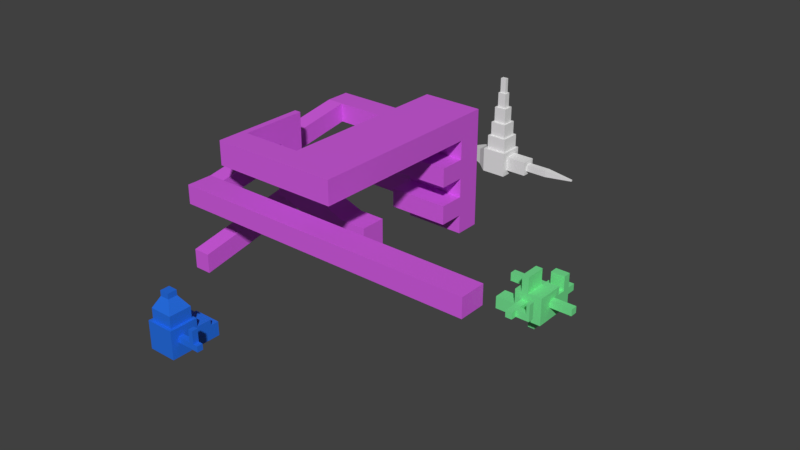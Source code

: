 # Source: M3A9-Exerc_cio-extrude2_concluido_.blend  (saved by Blender 4.4.30; exported with 4.5.12 LTS)
import bpy
from mathutils import Matrix  # noqa: F401  (used for matrix-valued properties, if any)

bpy.ops.wm.read_factory_settings(use_empty=True)
scene = bpy.context.scene
scene.name = 'Scene'

# ---- collections
col_collection_1 = bpy.data.collections.new('Collection 1'); scene.collection.children.link(col_collection_1)
col_collection_1.hide_render = True
col_collection_2 = bpy.data.collections.new('Collection 2'); scene.collection.children.link(col_collection_2)
col_collection_2.hide_render = True
col_collection_3 = bpy.data.collections.new('Collection 3'); scene.collection.children.link(col_collection_3)
col_collection_3.hide_render = True
col_collection_4 = bpy.data.collections.new('Collection 4'); scene.collection.children.link(col_collection_4)
col_collection_4.hide_render = True
col_collection_5 = bpy.data.collections.new('Collection 5'); scene.collection.children.link(col_collection_5)

# ---- materials (node trees are filled in below, after node groups)
mat_material = bpy.data.materials.new('Material')
mat_material.alpha_threshold = 0.0
mat_material.use_transparent_shadow = False
mat_material.roughness = 0.5
mat_material.line_color = (0.0, 0.0, 0.0, 1.0)
mat_material_006 = bpy.data.materials.new('Material.006')
mat_material_005 = bpy.data.materials.new('Material.005')
mat_material_001 = bpy.data.materials.new('Material.001')
mat_material_001.preview_render_type = 'CUBE'

# ---- material node trees
mat_material_006.use_nodes = True; mat_material_006.node_tree.nodes.clear()
_N = mat_material_006.node_tree.nodes; _L = mat_material_006.node_tree.links
n0 = _N.new('ShaderNodeBsdfPrincipled'); n0.name = 'Principled BSDF'; n0.location = (10, 300)
n0.inputs[0].default_value = (0.01363, 0.1592, 0.8001, 1.0)
n1 = _N.new('ShaderNodeOutputMaterial'); n1.name = 'Material Output'; n1.location = (300, 300)
_L.new(n0.outputs[0], n1.inputs[0])
n1.is_active_output = True
mat_material_005.use_nodes = True; mat_material_005.node_tree.nodes.clear()
_N = mat_material_005.node_tree.nodes; _L = mat_material_005.node_tree.links
n0 = _N.new('ShaderNodeBsdfPrincipled'); n0.name = 'Principled BSDF'; n0.location = (10, 300)
n0.inputs[0].default_value = (0.1783, 0.8003, 0.2907, 1.0)
n1 = _N.new('ShaderNodeOutputMaterial'); n1.name = 'Material Output'; n1.location = (300, 300)
_L.new(n0.outputs[0], n1.inputs[0])
n1.is_active_output = True
mat_material_001.use_nodes = True; mat_material_001.node_tree.nodes.clear()
_N = mat_material_001.node_tree.nodes; _L = mat_material_001.node_tree.links
n0 = _N.new('ShaderNodeBsdfPrincipled'); n0.name = 'Principled BSDF'; n0.location = (10, 300)
n0.inputs[0].default_value = (0.6878, 0.108, 0.8031, 1.0)
n0.inputs[4].default_value = 0.9899
n1 = _N.new('ShaderNodeOutputMaterial'); n1.name = 'Material Output'; n1.location = (300, 300)
_L.new(n0.outputs[0], n1.inputs[0])
n1.is_active_output = True

# ---- world
world_world = bpy.data.worlds.new('World'); scene.world = world_world
world_world.color = (0.05088, 0.05088, 0.05088)
world_world.use_sun_shadow = False
world_world.sun_shadow_jitter_overblur = 0.0
world_world.cycles.sampling_method = 'MANUAL'

# ---- meshes
me_cube_001 = bpy.data.meshes.new('Cube.001')
me_cube_001.from_pydata([(-1.0, -1.0, -1.0), (-1.0, -1.0, 1.0), (-1.0, 1.0, -1.0), (-1.0, 1.0, 1.0), (1.0, -1.0, -1.0), (1.0, -1.0, 1.0), (1.0, 1.0, -1.0), (1.0, 1.0, 1.0), (-1.0, -1.0, 0.44), (-1.0, 1.0, 0.44), (1.0, 1.0, 0.44), (1.0, -1.0, 0.44), (-1.0, 1.0, -0.007925), (1.0, 1.0, -0.007925), (1.0, -1.0, -0.007925), (-1.0, -1.0, -0.007925), (-1.0, -0.4744, -1.0), (-1.0, -0.4744, 1.0), (1.0, -0.4744, -1.0), (1.0, -0.4744, 1.0), (1.0, -0.4744, 0.44), (-1.0, -0.4744, 0.44), (-1.0, -0.4744, -0.007925), (1.0, -0.4744, -0.007925), (-1.0, -0.05311, 1.0), (1.0, -0.05311, -1.0), (-1.0, -0.05311, 0.44), (-1.0, -0.05311, -0.007925), (-1.0, -0.05311, -1.0), (1.0, -0.05311, 1.0), (1.0, -0.05311, 0.44), (1.0, -0.05311, -0.007925), (2.326, -0.05311, 0.44), (2.326, -0.4744, 0.44), (2.326, -0.05311, -0.007925), (2.326, -0.4744, -0.007925), (2.002, -0.4744, -0.007925), (2.002, -0.4744, 0.44), (2.002, -0.05311, -0.007925), (2.002, -0.05311, 0.44), (2.326, -0.05311, 1.313), (2.326, -0.4744, 1.313), (2.002, -0.05311, 1.313), (2.002, -0.4744, 1.313), (2.682, -0.05311, 0.44), (2.682, -0.4744, 0.44), (2.682, -0.05311, -0.007925), (2.682, -0.4744, -0.007925), (-1.0, 2.044, -0.007925), (-1.0, 2.044, -1.0), (1.0, 2.044, -1.0), (1.0, 2.044, -0.007925), (-1.0, 2.044, 0.44), (1.0, 2.044, 0.44), (-1.0, 2.593, -0.007925), (-1.0, 2.593, -1.0), (1.0, 2.593, -1.0), (1.0, 2.593, -0.007925), (-0.7881, -0.816, 1.0), (-0.7881, 0.7601, 1.0), (0.7881, -0.816, 1.0), (0.7881, 0.7601, 1.0), (-0.7881, -0.4018, 1.0), (0.7881, -0.4018, 1.0), (-0.7881, -0.0698, 1.0), (0.7881, -0.0698, 1.0), (-0.7881, -0.816, 1.826), (-0.7881, 0.7601, 1.826), (0.7881, -0.816, 1.826), (0.7881, 0.7601, 1.826), (-0.7881, -0.4018, 1.826), (0.7881, -0.4018, 1.826), (-0.7881, -0.0698, 1.826), (0.7881, -0.0698, 1.826), (-0.3311, -0.4193, 2.671), (-0.3311, 0.2429, 2.671), (0.3311, -0.4193, 2.671), (0.3311, 0.2429, 2.671), (-0.3311, -0.2453, 2.671), (0.3311, -0.2453, 2.671), (-0.3311, -0.1058, 2.671), (0.3311, -0.1058, 2.671), (-0.3311, -0.4193, 3.053), (-0.3311, 0.2429, 3.053), (0.3311, -0.4193, 3.053), (0.3311, 0.2429, 3.053), (-0.3311, -0.2453, 3.053), (0.3311, -0.2453, 3.053), (-0.3311, -0.1058, 3.053), (0.3311, -0.1058, 3.053)], [], [(26, 24, 3, 9), (9, 3, 7, 10), (20, 19, 5, 11), (11, 5, 1, 8), (16, 18, 4, 0), (1, 5, 60, 58), (14, 11, 8, 15), (23, 20, 11, 14), (6, 2, 49, 50), (27, 26, 9, 12), (28, 27, 12, 2), (13, 6, 50, 51), (18, 23, 14, 4), (4, 14, 15, 0), (25, 31, 23, 18), (0, 15, 22, 16), (15, 8, 21, 22), (37, 36, 35, 33), (24, 17, 62, 64), (28, 25, 18, 16), (30, 29, 19, 20), (8, 1, 17, 21), (10, 7, 29, 30), (2, 6, 25, 28), (3, 24, 64, 59), (13, 10, 30, 31), (6, 13, 31, 25), (16, 22, 27, 28), (22, 21, 26, 27), (21, 17, 24, 26), (34, 32, 44, 46), (36, 38, 34, 35), (38, 39, 32, 34), (39, 37, 43, 42), (30, 20, 37, 39), (31, 30, 39, 38), (23, 31, 38, 36), (20, 23, 36, 37), (42, 43, 41, 40), (33, 32, 40, 41), (37, 33, 41, 43), (32, 39, 42, 40), (46, 44, 45, 47), (35, 34, 46, 47), (33, 35, 47, 45), (32, 33, 45, 44), (48, 52, 53, 51), (51, 50, 56, 57), (12, 9, 52, 48), (9, 10, 53, 52), (2, 12, 48, 49), (10, 13, 51, 53), (55, 54, 57, 56), (49, 48, 54, 55), (50, 49, 55, 56), (48, 51, 57, 54), (63, 65, 73, 71), (64, 62, 70, 72), (59, 64, 72, 67), (19, 29, 65, 63), (17, 1, 58, 62), (29, 7, 61, 65), (7, 3, 59, 61), (5, 19, 63, 60), (67, 72, 80, 75), (68, 71, 79, 76), (70, 66, 74, 78), (58, 60, 68, 66), (61, 59, 67, 69), (65, 61, 69, 73), (62, 58, 66, 70), (60, 63, 71, 68), (78, 74, 82, 86), (81, 77, 85, 89), (77, 75, 83, 85), (72, 70, 78, 80), (71, 73, 81, 79), (66, 68, 76, 74), (69, 67, 75, 77), (73, 69, 77, 81), (87, 86, 82, 84), (89, 88, 86, 87), (85, 83, 88, 89), (76, 79, 87, 84), (75, 80, 88, 83), (80, 78, 86, 88), (79, 81, 89, 87), (74, 76, 84, 82)])
me_cube_001.use_remesh_preserve_volume = False
me_cube_001.use_remesh_preserve_attributes = False
me_cube_001.use_mirror_vertex_groups = False
me_cube_001.update()
me_cube = bpy.data.meshes.new('Cube')
me_cube.from_pydata([(1.0, 1.0, -1.0), (1.0, -1.0, -1.0), (-1.0, -1.0, -1.0), (-1.0, 1.0, -1.0), (1.0, 1.0, 1.0), (1.0, -1.0, 1.0), (-1.0, -1.0, 1.0), (-1.0, 1.0, 1.0), (1.0, -5.96e-08, -1.0), (-1.0, 2.98e-07, -1.0), (1.0, -5.364e-07, 1.0), (-1.0, 1.788e-07, 1.0), (1.0, 1.0, 0.3924), (1.0, -1.0, 0.3924), (-1.0, -1.0, 0.3924), (-1.0, 1.0, 0.3924), (-1.0, 2.15e-07, 0.3924), (1.0, -3.916e-07, 0.3924), (-1.0, 2.445e-07, -0.1017), (1.0, -2.738e-07, -0.1017), (1.0, 1.0, -0.1017), (1.0, -1.0, -0.1017), (-1.0, -1.0, -0.1017), (-1.0, 1.0, -0.1017), (-1.0, 0.5259, -1.0), (-1.0, 0.5259, 1.0), (1.0, 0.5259, -1.0), (1.0, 0.5259, 1.0), (1.0, 0.5259, 0.3924), (-1.0, 0.5259, 0.3924), (-1.0, 0.5259, -0.1017), (1.0, 0.5259, -0.1017), (2.619, 0.5259, 0.3924), (2.619, -3.916e-07, 0.3924), (2.619, -2.738e-07, -0.1017), (2.619, 0.5259, -0.1017), (-0.52, 1.0, -1.0), (-0.52, -1.0, -1.0), (-0.52, 1.0, 1.0), (-0.52, -1.0, 1.0), (-0.52, 7.146e-09, 1.0), (-0.52, 2.122e-07, -1.0), (-0.52, 1.0, 0.3924), (-0.52, -1.0, 0.3924), (-0.52, -1.0, -0.1017), (-0.52, 1.0, -0.1017), (-0.52, 0.5259, -1.0), (-0.52, 0.5259, 1.0), (-0.02665, -1.693e-07, 1.0), (-0.02665, 0.5259, 1.0), (-0.02665, 1.0, -1.0), (-0.02665, -1.0, -1.0), (-0.02665, 1.0, 1.0), (-0.02665, -1.0, 1.0), (-0.02665, 1.24e-07, -1.0), (-0.02665, 1.0, 0.3924), (-0.02665, -1.0, 0.3924), (-0.02665, -1.0, -0.1017), (1.0, 2.812, -0.1017), (-0.02665, 0.5259, -1.0), (-0.02665, -1.0, 2.165), (-0.52, -1.0, 2.165), (-0.52, 0.5259, 2.165), (-0.52, 7.146e-09, 2.165), (-0.02665, -1.693e-07, 2.165), (-0.02665, 0.5259, 2.165), (-0.02665, 1.24e-07, -2.101), (-0.52, 2.122e-07, -2.101), (-0.02665, 0.5259, -2.101), (-0.52, 0.5259, -2.101), (-2.387, 1.0, 0.3924), (-2.387, 1.0, 1.0), (-2.387, 0.5259, 1.0), (-2.387, -1.0, -1.0), (-2.387, 2.98e-07, -1.0), (-2.387, 2.445e-07, -0.1017), (-2.387, 0.5259, 0.3924), (-2.387, -1.0, -0.1017), (-0.02665, -2.692, 0.3924), (-0.52, -2.692, 0.3924), (-0.02665, -2.692, -0.1017), (-0.52, -2.692, -0.1017), (-0.52, -1.846, 0.3924), (-0.02665, -1.846, 0.3924), (-0.52, -1.846, -0.1017), (-0.02665, -1.846, -0.1017), (-0.52, -2.269, 0.3924), (-0.52, -2.269, -0.1017), (-0.02665, -2.269, 0.3924), (-0.02665, -2.269, -0.1017), (0.9769, -2.269, 0.3924), (0.9769, -1.846, 0.3924), (0.9769, -2.269, -0.1017), (0.9769, -1.846, -0.1017), (0.7222, -1.846, -0.1017), (0.7222, -2.269, -0.1017), (0.7222, -2.269, 0.3924), (0.7222, -1.846, 0.3924), (0.9769, -2.269, 1.159), (0.9769, -1.846, 1.159), (0.7222, -2.269, 1.159), (0.7222, -1.846, 1.159), (1.0, 2.163, -0.1017), (1.0, 2.163, 0.3924), (1.0, 2.163, -1.0), (-0.02665, 2.163, -1.0), (-0.52, 2.163, -1.0), (-0.02665, 2.163, 0.3924), (-0.52, 2.163, 0.3924), (-0.02665, 2.163, -0.1017), (-0.52, 2.163, -0.1017), (1.0, 2.812, 0.3924), (-0.02665, 2.812, 0.3924), (-0.02665, 2.812, -0.1017), (-0.52, 1.582, -0.1017), (-0.52, 1.582, 0.3924), (1.0, 1.582, 0.3924), (1.0, 1.582, -0.1017), (1.0, 1.582, -1.0), (-0.02665, 1.582, 0.3924), (-0.02665, 1.582, -1.0), (-0.52, 1.582, -1.0), (1.0, 2.163, 1.458), (-0.02665, 2.163, 1.458), (-0.02665, 1.582, 1.458), (1.0, 1.582, 1.458)], [], [(41, 37, 2, 9), (40, 11, 6, 39), (17, 10, 5, 13), (43, 39, 6, 14), (7, 15, 70, 71), (45, 36, 3, 23), (14, 6, 11, 16), (28, 27, 10, 17), (47, 25, 11, 40), (46, 41, 9, 24), (19, 31, 35, 34), (22, 14, 16, 18), (38, 42, 15, 7), (30, 29, 15, 23), (44, 43, 14, 22), (19, 17, 13, 21), (8, 19, 21, 1), (37, 44, 22, 2), (24, 30, 23, 3), (15, 29, 76, 70), (26, 31, 19, 8), (42, 45, 23, 15), (0, 20, 31, 26), (9, 18, 30, 24), (18, 16, 29, 30), (20, 12, 28, 31), (36, 46, 24, 3), (38, 7, 25, 47), (12, 4, 27, 28), (16, 11, 25, 29), (35, 32, 33, 34), (28, 17, 33, 32), (17, 19, 34, 33), (31, 28, 32, 35), (52, 38, 47, 49), (50, 59, 46, 36), (115, 119, 107, 108), (51, 57, 44, 37), (88, 86, 79, 78), (52, 55, 42, 38), (41, 46, 69, 67), (39, 53, 60, 61), (117, 118, 104, 102), (56, 53, 39, 43), (48, 49, 65, 64), (54, 51, 37, 41), (8, 1, 51, 54), (10, 48, 53, 5), (13, 5, 53, 56), (114, 115, 108, 110), (27, 49, 48, 10), (26, 8, 54, 59), (4, 12, 55, 52), (21, 13, 56, 57), (1, 21, 57, 51), (116, 117, 102, 103), (0, 26, 59, 50), (4, 52, 49, 27), (65, 62, 63, 64), (64, 63, 61, 60), (49, 47, 62, 65), (47, 40, 63, 62), (53, 48, 64, 60), (40, 39, 61, 63), (68, 66, 67, 69), (54, 41, 67, 66), (46, 59, 68, 69), (59, 54, 66, 68), (76, 72, 71, 70), (73, 77, 75, 74), (18, 9, 74, 75), (2, 22, 77, 73), (22, 18, 75, 77), (29, 25, 72, 76), (9, 2, 73, 74), (25, 7, 71, 72), (80, 78, 79, 81), (86, 87, 81, 79), (89, 88, 78, 80), (87, 89, 80, 81), (44, 57, 85, 84), (57, 56, 83, 85), (43, 44, 84, 82), (56, 43, 82, 83), (84, 85, 89, 87), (95, 94, 93, 92), (82, 84, 87, 86), (83, 82, 86, 88), (93, 91, 90, 92), (97, 96, 100, 101), (96, 95, 92, 90), (94, 97, 91, 93), (85, 83, 97, 94), (88, 89, 95, 96), (83, 88, 96, 97), (89, 85, 94, 95), (101, 100, 98, 99), (96, 90, 98, 100), (90, 91, 99, 98), (91, 97, 101, 99), (107, 109, 110, 108), (109, 105, 106, 110), (102, 104, 105, 109), (107, 103, 111, 112), (118, 120, 105, 104), (120, 121, 106, 105), (103, 107, 123, 122), (121, 114, 110, 106), (111, 58, 113, 112), (103, 102, 58, 111), (109, 107, 112, 113), (102, 109, 113, 58), (36, 45, 114, 121), (55, 12, 116, 119), (50, 36, 121, 120), (0, 50, 120, 118), (12, 20, 117, 116), (45, 42, 115, 114), (20, 0, 118, 117), (42, 55, 119, 115), (124, 125, 122, 123), (116, 103, 122, 125), (107, 119, 124, 123), (119, 116, 125, 124)])
me_cube.materials.append(mat_material)
me_cube.use_remesh_preserve_volume = False
me_cube.use_remesh_preserve_attributes = False
me_cube.use_mirror_vertex_groups = False
me_cube.update()
me_cube_004 = bpy.data.meshes.new('Cube.004')
me_cube_004.from_pydata([(-1.0, -1.0, -1.0), (-1.0, -1.0, 1.0), (-1.0, 1.0, -1.0), (-1.0, 1.0, 1.0), (1.0, -1.0, -1.0), (1.0, -1.0, 1.0), (1.0, 1.0, -1.0), (1.0, 1.0, 1.0), (-7.25, -1.0, 1.062), (-7.25, -1.0, 3.062), (-7.25, 1.0, 1.062), (-7.25, 1.0, 3.062), (-6.757, 1.0, 3.062), (-6.757, -1.0, 3.062), (-6.757, -1.0, 1.062), (-6.757, 1.0, 1.062), (-7.25, -1.0, 7.144), (-7.25, 1.0, 7.144), (-6.757, 1.0, 7.144), (-6.757, -1.0, 7.144), (-7.25, 1.0, 5.268), (-6.757, 1.0, 5.268), (-6.757, -1.0, 5.268), (-7.25, -1.0, 5.268), (-7.25, -6.265, 7.144), (-6.757, -6.265, 7.144), (-6.757, -6.265, 5.268), (-7.25, -6.265, 5.268), (-7.25, -4.233, 7.144), (-6.757, -4.233, 7.144), (-7.25, -4.233, 5.268), (-6.757, -4.233, 5.268), (2.801, -6.265, 7.144), (2.801, -6.265, 5.268), (2.801, -4.233, 7.144), (2.801, -4.233, 5.268), (-1.978, -6.265, 5.268), (-1.978, -6.265, 7.144), (-1.978, -4.233, 7.144), (-1.978, -4.233, 5.268), (2.801, 9.666, 7.144), (2.801, 9.666, 5.268), (-1.978, 9.666, 7.144), (-1.978, 9.666, 5.268), (2.801, 7.728, 5.268), (2.801, 7.728, 7.144), (-1.978, 7.728, 7.144), (-1.978, 7.728, 5.268), (2.801, 9.666, -2.262), (-1.978, 9.666, -2.262), (2.801, 7.728, -2.262), (-1.978, 7.728, -2.262), (2.801, 9.666, 3.762), (2.801, 9.666, 2.256), (2.801, 9.666, 0.7498), (2.801, 9.666, -0.7563), (-1.978, 9.666, -0.7563), (-1.978, 9.666, 0.7498), (-1.978, 9.666, 2.256), (-1.978, 9.666, 3.762), (-1.978, 7.728, 3.762), (-1.978, 7.728, 2.256), (-1.978, 7.728, 0.7498), (-1.978, 7.728, -0.7563), (2.801, 7.728, -0.7563), (2.801, 7.728, 0.7498), (2.801, 7.728, 2.256), (2.801, 7.728, 3.762), (-1.978, 5.63, 3.762), (-1.978, 5.63, 2.256), (-1.978, 5.63, 0.7498), (-1.978, 5.63, -0.7563), (2.801, 5.63, -0.7563), (2.801, 5.63, 0.7498), (2.801, 5.63, 2.256), (2.801, 5.63, 3.762), (-10.26, 9.666, 5.268), (-10.26, 7.728, 5.268), (-10.26, 9.666, 3.762), (-10.26, 9.666, -0.7563), (-10.26, 9.666, 0.7498), (-10.26, 7.728, 3.762), (-10.26, 7.728, 0.7498), (-10.26, 7.728, -0.7563), (-8.887, 9.666, 0.7498), (-8.887, 7.728, 0.7498), (-8.887, 9.666, -0.7563), (-8.887, 7.728, -0.7563), (-8.887, 7.728, 3.762), (-8.887, 9.666, 3.762), (-8.887, 9.666, 5.268), (-8.887, 7.728, 5.268), (-10.26, -6.941, 3.114), (-10.26, -6.941, 1.608), (-10.26, -6.941, -2.09), (-10.26, -6.941, -3.596), (-8.887, -6.941, -2.09), (-8.887, -6.941, -3.596), (-8.887, -6.941, 1.608), (-8.887, -6.941, 3.114), (-10.26, -4.845, 3.114), (-8.887, -4.845, 3.114), (-8.887, -4.845, 1.608), (-10.26, -4.845, 1.608), (14.04, -6.941, 1.608), (14.04, -6.941, 3.114), (14.04, -4.845, 3.114), (14.04, -4.845, 1.608)], [], [(21, 20, 17, 18), (2, 3, 7, 6), (6, 7, 5, 4), (4, 5, 1, 0), (2, 6, 4, 0), (7, 3, 1, 5), (8, 9, 11, 10), (15, 14, 8, 10), (12, 15, 10, 11), (14, 13, 9, 8), (0, 1, 13, 14), (3, 2, 15, 12), (2, 0, 14, 15), (1, 3, 12, 13), (19, 18, 17, 16), (22, 21, 18, 19), (20, 23, 16, 17), (29, 28, 24, 25), (9, 13, 22, 23), (11, 9, 23, 20), (13, 12, 21, 22), (12, 11, 20, 21), (27, 26, 25, 24), (28, 30, 27, 24), (30, 31, 26, 27), (37, 36, 33, 32), (22, 19, 29, 31), (23, 22, 31, 30), (16, 23, 30, 28), (19, 16, 28, 29), (35, 34, 32, 33), (38, 37, 32, 34), (36, 39, 35, 33), (45, 44, 41, 40), (31, 29, 38, 39), (26, 31, 39, 36), (29, 25, 37, 38), (25, 26, 36, 37), (43, 42, 40, 41), (47, 46, 42, 43), (46, 45, 40, 42), (56, 55, 48, 49), (35, 39, 47, 44), (38, 34, 45, 46), (39, 38, 46, 47), (34, 35, 44, 45), (50, 51, 49, 48), (64, 63, 51, 50), (55, 64, 50, 48), (63, 56, 49, 51), (89, 88, 81, 78), (60, 59, 58, 61), (61, 58, 57, 62), (85, 84, 80, 82), (41, 44, 67, 52), (52, 67, 66, 53), (53, 66, 65, 54), (54, 65, 64, 55), (44, 47, 60, 67), (61, 66, 74, 69), (66, 61, 62, 65), (63, 64, 72, 71), (43, 41, 52, 59), (59, 52, 53, 58), (58, 53, 54, 57), (57, 54, 55, 56), (75, 68, 69, 74), (73, 70, 71, 72), (65, 62, 70, 73), (66, 67, 75, 74), (67, 60, 68, 75), (64, 65, 73, 72), (62, 63, 71, 70), (60, 61, 69, 68), (77, 76, 78, 81), (82, 80, 79, 83), (84, 86, 79, 80), (86, 87, 83, 79), (90, 89, 78, 76), (101, 100, 92, 99), (85, 82, 94, 96), (91, 90, 76, 77), (63, 62, 85, 87), (56, 63, 87, 86), (57, 56, 86, 84), (62, 57, 84, 85), (47, 43, 90, 91), (60, 47, 91, 88), (43, 59, 89, 90), (59, 60, 88, 89), (98, 99, 92, 93), (97, 96, 94, 95), (82, 83, 95, 94), (83, 87, 97, 95), (87, 85, 96, 97), (99, 98, 104, 105), (100, 103, 93, 92), (103, 102, 98, 93), (81, 88, 102, 103), (77, 81, 103, 100), (88, 91, 101, 102), (91, 77, 100, 101), (107, 106, 105, 104), (98, 102, 107, 104), (101, 99, 105, 106), (102, 101, 106, 107)])
me_cube_004.use_remesh_preserve_volume = False
me_cube_004.use_remesh_preserve_attributes = False
me_cube_004.use_mirror_vertex_groups = False
me_cube_004.update()
me_cube_002 = bpy.data.meshes.new('Cube.002')
me_cube_002.from_pydata([(-1.0, -1.0, -1.0), (-1.0, -1.0, 1.0), (-1.0, 1.0, -1.0), (-1.0, 1.0, 1.0), (1.0, -1.0, -1.0), (1.0, -1.0, 1.0), (1.0, 1.0, -1.0), (1.0, 1.0, 1.0), (-0.8041, -0.8041, 1.0), (-0.8041, 0.8041, 1.0), (0.8041, -0.8041, 1.0), (0.8041, 0.8041, 1.0), (-0.8041, -0.8041, 2.089), (-0.8041, 0.8041, 2.089), (0.8041, -0.8041, 2.089), (0.8041, 0.8041, 2.089), (-0.6483, -0.6483, 2.089), (-0.6483, 0.6483, 2.089), (0.6483, -0.6483, 2.089), (0.6483, 0.6483, 2.089), (-0.6483, -0.6483, 3.259), (-0.6483, 0.6483, 3.259), (0.6483, -0.6483, 3.259), (0.6483, 0.6483, 3.259), (-0.4509, -0.4509, 3.259), (-0.4509, 0.4509, 3.259), (0.4509, -0.4509, 3.259), (0.4509, 0.4509, 3.259), (-0.4509, -0.4509, 4.453), (-0.4509, 0.4509, 4.453), (0.4509, -0.4509, 4.453), (0.4509, 0.4509, 4.453), (-0.306, -0.306, 4.453), (-0.306, 0.306, 4.453), (0.306, -0.306, 4.453), (0.306, 0.306, 4.453), (-0.306, -0.306, 5.639), (-0.306, 0.306, 5.639), (0.306, -0.306, 5.639), (0.306, 0.306, 5.639), (-0.1829, -0.1829, 5.639), (-0.1829, 0.1829, 5.639), (0.1829, -0.1829, 5.639), (0.1829, 0.1829, 5.639), (-0.1829, -0.1829, 6.793), (-0.1829, 0.1829, 6.793), (0.1829, -0.1829, 6.793), (0.1829, 0.1829, 6.793), (1.0, -0.5714, -0.5714), (1.0, -0.5714, 0.5714), (1.0, 0.5714, -0.5714), (1.0, 0.5714, 0.5714), (2.686, -0.5714, -0.5714), (2.686, -0.5714, 0.5714), (2.686, 0.5714, -0.5714), (2.686, 0.5714, 0.5714), (2.686, -0.2618, -0.2618), (2.686, -0.2618, 0.2618), (2.686, 0.2618, -0.2618), (2.686, 0.2618, 0.2618), (4.378, -0.2618, -0.2618), (4.378, -0.2618, 0.2618), (4.378, 0.2618, -0.2618), (4.378, 0.2618, 0.2618), (6.699, -0.05782, -0.05782), (6.699, -0.05782, 0.05782), (6.699, 0.05782, -0.05782), (6.699, 0.05782, 0.05782), (-1.625, -0.65, -0.65), (-1.625, -0.65, 0.65), (-1.625, 0.65, -0.65), (-1.625, 0.65, 0.65), (-2.957, -0.2883, -0.2883), (-2.957, -0.2883, 0.2883), (-2.957, 0.2883, -0.2883), (-2.957, 0.2883, 0.2883), (-4.641, -0.1337, -0.1337), (-4.641, -0.1337, 0.1337), (-4.641, 0.1337, -0.1337), (-4.641, 0.1337, 0.1337), (-4.641, -0.09002, -0.09002), (-4.641, -0.09002, 0.09002), (-4.641, 0.09002, -0.09002), (-4.641, 0.09002, 0.09002), (-5.585, -0.09002, -0.09002), (-5.585, -0.09002, 0.09002), (-5.585, 0.09002, -0.09002), (-5.585, 0.09002, 0.09002)], [], [(2, 0, 68, 70), (2, 3, 7, 6), (5, 4, 48, 49), (4, 5, 1, 0), (2, 6, 4, 0), (1, 5, 10, 8), (10, 11, 15, 14), (7, 3, 9, 11), (5, 7, 11, 10), (3, 1, 8, 9), (14, 15, 19, 18), (9, 8, 12, 13), (8, 10, 14, 12), (11, 9, 13, 15), (16, 18, 22, 20), (13, 12, 16, 17), (12, 14, 18, 16), (15, 13, 17, 19), (22, 23, 27, 26), (19, 17, 21, 23), (18, 19, 23, 22), (17, 16, 20, 21), (25, 24, 28, 29), (21, 20, 24, 25), (20, 22, 26, 24), (23, 21, 25, 27), (28, 30, 34, 32), (24, 26, 30, 28), (27, 25, 29, 31), (26, 27, 31, 30), (34, 35, 39, 38), (31, 29, 33, 35), (30, 31, 35, 34), (29, 28, 32, 33), (36, 38, 42, 40), (33, 32, 36, 37), (32, 34, 38, 36), (35, 33, 37, 39), (43, 41, 45, 47), (39, 37, 41, 43), (38, 39, 43, 42), (37, 36, 40, 41), (47, 45, 44, 46), (42, 43, 47, 46), (41, 40, 44, 45), (40, 42, 46, 44), (49, 48, 52, 53), (4, 6, 50, 48), (7, 5, 49, 51), (6, 7, 51, 50), (55, 53, 57, 59), (48, 50, 54, 52), (51, 49, 53, 55), (50, 51, 55, 54), (59, 57, 61, 63), (54, 55, 59, 58), (53, 52, 56, 57), (52, 54, 58, 56), (61, 60, 64, 65), (58, 59, 63, 62), (57, 56, 60, 61), (56, 58, 62, 60), (66, 67, 65, 64), (60, 62, 66, 64), (63, 61, 65, 67), (62, 63, 67, 66), (70, 68, 72, 74), (3, 2, 70, 71), (0, 1, 69, 68), (1, 3, 71, 69), (75, 74, 78, 79), (71, 70, 74, 75), (68, 69, 73, 72), (69, 71, 75, 73), (77, 79, 83, 81), (72, 73, 77, 76), (73, 75, 79, 77), (74, 72, 76, 78), (83, 82, 86, 87), (78, 76, 80, 82), (79, 78, 82, 83), (76, 77, 81, 80), (84, 85, 87, 86), (80, 81, 85, 84), (81, 83, 87, 85), (82, 80, 84, 86)])
me_cube_002.use_remesh_preserve_volume = False
me_cube_002.use_remesh_preserve_attributes = False
me_cube_002.use_mirror_vertex_groups = False
me_cube_002.update()
me_cube_003 = bpy.data.meshes.new('Cube.003')
me_cube_003.from_pydata([(-1.0, -1.0, -1.0), (-0.8052, -0.8052, 1.0), (-1.0, 1.0, -1.0), (-0.8052, 0.8052, 1.0), (1.0, -1.0, -1.0), (0.8052, -0.8052, 1.0), (1.0, 1.0, -1.0), (0.8052, 0.8052, 1.0), (-1.0, -1.0, 0.3875), (-1.0, 1.0, 0.3875), (1.0, 1.0, 0.3875), (1.0, -1.0, 0.3875), (-1.0, 1.0, 0.3875), (1.0, 1.0, 0.3875), (1.0, -1.0, 0.3875), (-1.0, -1.0, 0.3875), (-1.0, 2.042, 0.3875), (-1.0, 2.042, -1.0), (1.0, 2.042, -1.0), (1.0, 2.042, 0.3875), (-1.0, 1.0, -0.02076), (1.0, 1.0, -0.02076), (1.0, -1.0, -0.02076), (-1.0, -1.0, -0.02076), (-1.0, 2.042, -0.02076), (1.0, 2.042, -0.02076), (-1.0, 2.617, -0.02076), (-1.0, 2.617, -1.0), (1.0, 2.617, -1.0), (1.0, 2.617, -0.02076), (-1.0, -0.4555, -1.0), (-0.8052, -0.4555, 1.0), (1.0, -0.4555, -1.0), (0.8052, -0.4555, 1.0), (1.0, -0.4555, 0.3875), (-1.0, -0.4555, 0.3875), (-1.0, -0.4555, 0.3875), (1.0, -0.4555, 0.3875), (1.0, -0.4555, -0.02076), (-1.0, -0.4555, -0.02076), (-0.8052, -0.03682, 1.0), (1.0, -0.03682, -1.0), (-1.0, -0.03682, 0.3875), (-1.0, -0.03682, 0.3875), (-1.0, -0.03682, -0.02076), (-1.0, -0.03682, -1.0), (0.8052, -0.03682, 1.0), (1.0, -0.03682, 0.3875), (1.0, -0.03682, 0.3875), (1.0, -0.03682, -0.02076), (2.654, -0.03682, 0.3875), (2.654, -0.4555, 0.3875), (2.654, -0.03682, -0.02076), (2.654, -0.4555, -0.02076), (1.984, -0.4555, 0.3875), (1.984, -0.03682, 0.3875), (1.984, -0.4555, -0.02076), (1.984, -0.03682, -0.02076), (2.323, -0.4555, 0.3875), (2.323, -0.4555, -0.02076), (2.323, -0.03682, 0.3875), (2.323, -0.03682, -0.02076), (2.323, -0.03682, 1.307), (1.984, -0.03682, 1.307), (1.984, -0.4555, 1.307), (2.323, -0.4555, 1.307), (-1.0, -0.03682, 1.0), (-1.0, 1.0, 1.0), (1.0, 1.0, 1.0), (1.0, -0.4555, 1.0), (1.0, -1.0, 1.0), (-1.0, -1.0, 1.0), (-1.0, -0.4555, 1.0), (1.0, -0.03682, 1.0), (-0.8052, -0.4555, 1.854), (0.8052, -0.4555, 1.854), (-0.8052, -0.03682, 1.854), (0.8052, -0.03682, 1.854), (-0.8052, 0.8052, 1.854), (0.8052, 0.8052, 1.854), (0.8052, -0.8052, 1.854), (-0.8052, -0.8052, 1.854), (-0.3347, -0.2612, 2.674), (0.3347, -0.2612, 2.674), (-0.3347, -0.08722, 2.674), (0.3347, -0.08722, 2.674), (-0.3347, 0.2628, 2.674), (0.3347, 0.2628, 2.674), (0.3347, -0.4066, 2.674), (-0.3347, -0.4066, 2.674), (-0.3347, -0.2612, 3.057), (0.3347, -0.2612, 3.057), (-0.3347, -0.08722, 3.057), (0.3347, -0.08722, 3.057), (-0.3347, 0.2628, 3.057), (0.3347, 0.2628, 3.057), (0.3347, -0.4066, 3.057), (-0.3347, -0.4066, 3.057)], [], [(42, 66, 67, 9), (9, 67, 68, 10), (34, 69, 70, 11), (11, 70, 71, 8), (30, 32, 4, 0), (40, 31, 74, 76), (14, 11, 8, 15), (37, 34, 11, 14), (12, 9, 10, 13), (43, 42, 9, 12), (44, 43, 12, 20), (20, 12, 16, 24), (38, 37, 14, 22), (22, 14, 15, 23), (24, 16, 19, 25), (12, 13, 19, 16), (21, 6, 18, 25), (6, 2, 17, 18), (13, 21, 25, 19), (18, 17, 27, 28), (4, 22, 23, 0), (32, 38, 22, 4), (2, 20, 24, 17), (45, 44, 20, 2), (27, 26, 29, 28), (24, 25, 29, 26), (25, 18, 28, 29), (17, 24, 26, 27), (0, 23, 39, 30), (41, 49, 38, 32), (60, 58, 51, 50), (23, 15, 36, 39), (15, 8, 35, 36), (48, 47, 34, 37), (7, 3, 78, 79), (45, 41, 32, 30), (47, 73, 69, 34), (8, 71, 72, 35), (10, 68, 73, 47), (2, 6, 41, 45), (1, 5, 80, 81), (13, 10, 47, 48), (21, 13, 48, 49), (6, 21, 49, 41), (30, 39, 44, 45), (39, 36, 43, 44), (36, 35, 42, 43), (35, 72, 66, 42), (52, 50, 51, 53), (58, 59, 53, 51), (61, 60, 50, 52), (59, 61, 52, 53), (38, 49, 57, 56), (49, 48, 55, 57), (37, 38, 56, 54), (48, 37, 54, 55), (56, 57, 61, 59), (57, 55, 60, 61), (54, 56, 59, 58), (55, 54, 64, 63), (63, 64, 65, 62), (60, 55, 63, 62), (54, 58, 65, 64), (58, 60, 62, 65), (40, 3, 67, 66), (3, 7, 68, 67), (33, 5, 70, 69), (5, 1, 71, 70), (1, 31, 72, 71), (46, 33, 69, 73), (31, 40, 66, 72), (7, 46, 73, 68), (81, 80, 88, 89), (75, 77, 85, 83), (77, 79, 87, 85), (31, 1, 81, 74), (5, 33, 75, 80), (3, 40, 76, 78), (46, 7, 79, 77), (33, 46, 77, 75), (88, 83, 91, 96), (82, 89, 97, 90), (84, 82, 90, 92), (79, 78, 86, 87), (76, 74, 82, 84), (74, 81, 89, 82), (80, 75, 83, 88), (78, 76, 84, 86), (91, 90, 97, 96), (93, 92, 90, 91), (95, 94, 92, 93), (86, 84, 92, 94), (85, 87, 95, 93), (83, 85, 93, 91), (89, 88, 96, 97), (87, 86, 94, 95)])
_uv = me_cube_003.uv_layers.new(name='UVMap')
_uv.uv.foreach_set('vector', [0.5, 0.1875, 0.625, 0.1875, 0.625, 0.25, 0.5, 0.25, 0.5, 0.25, 0.625, 0.25, 0.625, 0.5, 0.5, 0.5, 0.5, 0.625, 0.625, 0.625, 0.625, 0.75, 0.5, 0.75, 0.5, 0.75, 0.625, 0.75, 0.625, 1.0, 0.5, 1.0, 0.125, 0.625, 0.375, 0.625, 0.375, 0.75, 0.125, 0.75, 0.8506, 0.5625, 0.8506, 0.625, 0.8506, 0.625, 0.8506, 0.5625, 0.4375, 0.75, 0.5, 0.75, 0.5, 1.0, 0.4375, 1.0, 0.4375, 0.625, 0.5, 0.625, 0.5, 0.75, 0.4375, 0.75, 0.4375, 0.25, 0.5, 0.25, 0.5, 0.5, 0.4375, 0.5, 0.4375, 0.1875, 0.5, 0.1875, 0.5, 0.25, 0.4375, 0.25, 0.4062, 0.1875, 0.4375, 0.1875, 0.4375, 0.25, 0.4062, 0.25, 0.4062, 0.25, 0.4375, 0.25, 0.4375, 0.25, 0.4062, 0.25, 0.4062, 0.625, 0.4375, 0.625, 0.4375, 0.75, 0.4062, 0.75, 0.4062, 0.75, 0.4375, 0.75, 0.4375, 1.0, 0.4062, 1.0, 0.4062, 0.25, 0.4375, 0.25, 0.4375, 0.5, 0.4062, 0.5, 0.4375, 0.25, 0.4375, 0.5, 0.4375, 0.5, 0.4375, 0.25, 0.4062, 0.5, 0.375, 0.5, 0.375, 0.5, 0.4062, 0.5, 0.375, 0.5, 0.125, 0.5, 0.125, 0.5, 0.375, 0.5, 0.4375, 0.5, 0.4062, 0.5, 0.4062, 0.5, 0.4375, 0.5, 0.375, 0.5, 0.125, 0.5, 0.125, 0.5, 0.375, 0.5, 0.375, 0.75, 0.4062, 0.75, 0.4062, 1.0, 0.375, 1.0, 0.375, 0.625, 0.4062, 0.625, 0.4062, 0.75, 0.375, 0.75, 0.375, 0.25, 0.4062, 0.25, 0.4062, 0.25, 0.375, 0.25, 0.375, 0.1875, 0.4062, 0.1875, 0.4062, 0.25, 0.375, 0.25, 0.375, 0.25, 0.4062, 0.25, 0.4062, 0.5, 0.375, 0.5, 0.4062, 0.25, 0.4062, 0.5, 0.4062, 0.5, 0.4062, 0.25, 0.4062, 0.5, 0.375, 0.5, 0.375, 0.5, 0.4062, 0.5, 0.375, 0.25, 0.4062, 0.25, 0.4062, 0.25, 0.375, 0.25, 0.375, 0.0, 0.4062, 0.0, 0.4062, 0.125, 0.375, 0.125, 0.375, 0.5625, 0.4062, 0.5625, 0.4062, 0.625, 0.375, 0.625, 0.4375, 0.5625, 0.4375, 0.625, 0.4375, 0.625, 0.4375, 0.5625, 0.4062, 0.0, 0.4375, 0.0, 0.4375, 0.125, 0.4062, 0.125, 0.4375, 0.0, 0.5, 0.0, 0.5, 0.125, 0.4375, 0.125, 0.4375, 0.5625, 0.5, 0.5625, 0.5, 0.625, 0.4375, 0.625, 0.6494, 0.5117, 0.8506, 0.5117, 0.8506, 0.5117, 0.6494, 0.5117, 0.125, 0.5625, 0.375, 0.5625, 0.375, 0.625, 0.125, 0.625, 0.5, 0.5625, 0.625, 0.5625, 0.625, 0.625, 0.5, 0.625, 0.5, 0.0, 0.625, 0.0, 0.625, 0.125, 0.5, 0.125, 0.5, 0.5, 0.625, 0.5, 0.625, 0.5625, 0.5, 0.5625, 0.125, 0.5, 0.375, 0.5, 0.375, 0.5625, 0.125, 0.5625, 0.8506, 0.7053, 0.6494, 0.7053, 0.6494, 0.7053, 0.8506, 0.7053, 0.4375, 0.5, 0.5, 0.5, 0.5, 0.5625, 0.4375, 0.5625, 0.4062, 0.5, 0.4375, 0.5, 0.4375, 0.5625, 0.4062, 0.5625, 0.375, 0.5, 0.4062, 0.5, 0.4062, 0.5625, 0.375, 0.5625, 0.375, 0.125, 0.4062, 0.125, 0.4062, 0.1875, 0.375, 0.1875, 0.4062, 0.125, 0.4375, 0.125, 0.4375, 0.1875, 0.4062, 0.1875, 0.4375, 0.125, 0.5, 0.125, 0.5, 0.1875, 0.4375, 0.1875, 0.5, 0.125, 0.625, 0.125, 0.625, 0.1875, 0.5, 0.1875, 0.4062, 0.5625, 0.4375, 0.5625, 0.4375, 0.625, 0.4062, 0.625, 0.4375, 0.625, 0.4062, 0.625, 0.4062, 0.625, 0.4375, 0.625, 0.4062, 0.5625, 0.4375, 0.5625, 0.4375, 0.5625, 0.4062, 0.5625, 0.4062, 0.625, 0.4062, 0.5625, 0.4062, 0.5625, 0.4062, 0.625, 0.4062, 0.625, 0.4062, 0.5625, 0.4062, 0.5625, 0.4062, 0.625, 0.4062, 0.5625, 0.4375, 0.5625, 0.4375, 0.5625, 0.4062, 0.5625, 0.4375, 0.625, 0.4062, 0.625, 0.4062, 0.625, 0.4375, 0.625, 0.4375, 0.5625, 0.4375, 0.625, 0.4375, 0.625, 0.4375, 0.5625, 0.4062, 0.625, 0.4062, 0.5625, 0.4062, 0.5625, 0.4062, 0.625, 0.4062, 0.5625, 0.4375, 0.5625, 0.4375, 0.5625, 0.4062, 0.5625, 0.4375, 0.625, 0.4062, 0.625, 0.4062, 0.625, 0.4375, 0.625, 0.4375, 0.5625, 0.4375, 0.625, 0.4375, 0.625, 0.4375, 0.5625, 0.4375, 0.5625, 0.4375, 0.625, 0.4375, 0.625, 0.4375, 0.5625, 0.4375, 0.5625, 0.4375, 0.5625, 0.4375, 0.5625, 0.4375, 0.5625, 0.4375, 0.625, 0.4375, 0.625, 0.4375, 0.625, 0.4375, 0.625, 0.4375, 0.625, 0.4375, 0.5625, 0.4375, 0.5625, 0.4375, 0.625, 0.8506, 0.5625, 0.8506, 0.5117, 0.875, 0.5, 0.875, 0.5625, 0.8506, 0.5117, 0.6494, 0.5117, 0.625, 0.5, 0.875, 0.5, 0.6494, 0.625, 0.6494, 0.7053, 0.625, 0.75, 0.625, 0.625, 0.6494, 0.7053, 0.8506, 0.7053, 0.875, 0.75, 0.625, 0.75, 0.8506, 0.7053, 0.8506, 0.625, 0.875, 0.625, 0.875, 0.75, 0.6494, 0.5625, 0.6494, 0.625, 0.625, 0.625, 0.625, 0.5625, 0.8506, 0.625, 0.8506, 0.5625, 0.875, 0.5625, 0.875, 0.625, 0.6494, 0.5117, 0.6494, 0.5625, 0.625, 0.5625, 0.625, 0.5, 0.8506, 0.7053, 0.6494, 0.7053, 0.6494, 0.7053, 0.8506, 0.7053, 0.6494, 0.625, 0.6494, 0.5625, 0.6494, 0.5625, 0.6494, 0.625, 0.6494, 0.5625, 0.6494, 0.5117, 0.6494, 0.5117, 0.6494, 0.5625, 0.8506, 0.625, 0.8506, 0.7053, 0.8506, 0.7053, 0.8506, 0.625, 0.6494, 0.7053, 0.6494, 0.625, 0.6494, 0.625, 0.6494, 0.7053, 0.8506, 0.5117, 0.8506, 0.5625, 0.8506, 0.5625, 0.8506, 0.5117, 0.6494, 0.5625, 0.6494, 0.5117, 0.6494, 0.5117, 0.6494, 0.5625, 0.6494, 0.625, 0.6494, 0.5625, 0.6494, 0.5625, 0.6494, 0.625, 0.6494, 0.7053, 0.6494, 0.625, 0.6494, 0.625, 0.6494, 0.7053, 0.8506, 0.625, 0.8506, 0.7053, 0.8506, 0.7053, 0.8506, 0.625, 0.8506, 0.5625, 0.8506, 0.625, 0.8506, 0.625, 0.8506, 0.5625, 0.6494, 0.5117, 0.8506, 0.5117, 0.8506, 0.5117, 0.6494, 0.5117, 0.8506, 0.5625, 0.8506, 0.625, 0.8506, 0.625, 0.8506, 0.5625, 0.8506, 0.625, 0.8506, 0.7053, 0.8506, 0.7053, 0.8506, 0.625, 0.6494, 0.7053, 0.6494, 0.625, 0.6494, 0.625, 0.6494, 0.7053, 0.8506, 0.5117, 0.8506, 0.5625, 0.8506, 0.5625, 0.8506, 0.5117, 0.6494, 0.625, 0.8506, 0.625, 0.8506, 0.7053, 0.6494, 0.7053, 0.6494, 0.5625, 0.8506, 0.5625, 0.8506, 0.625, 0.6494, 0.625, 0.6494, 0.5117, 0.8506, 0.5117, 0.8506, 0.5625, 0.6494, 0.5625, 0.8506, 0.5117, 0.8506, 0.5625, 0.8506, 0.5625, 0.8506, 0.5117, 0.6494, 0.5625, 0.6494, 0.5117, 0.6494, 0.5117, 0.6494, 0.5625, 0.6494, 0.625, 0.6494, 0.5625, 0.6494, 0.5625, 0.6494, 0.625, 0.8506, 0.7053, 0.6494, 0.7053, 0.6494, 0.7053, 0.8506, 0.7053, 0.6494, 0.5117, 0.8506, 0.5117, 0.8506, 0.5117, 0.6494, 0.5117])
me_cube_003.materials.append(mat_material_006)
me_cube_003.update()
me_cube_005 = bpy.data.meshes.new('Cube.005')
me_cube_005.from_pydata([(-0.9892, -0.9892, -0.9892), (-0.9892, -0.9892, 0.9892), (-0.9892, 0.9892, -0.9892), (-0.9892, 0.9892, 0.9892), (0.9892, -0.9892, -0.9892), (0.9892, -0.9892, 0.9892), (0.9892, 0.9892, -0.9892), (0.9892, 0.9892, 0.9892), (-0.9892, -0.9892, 0.3867), (-0.9892, 0.9892, 0.3867), (0.9892, 0.9892, 0.3867), (0.9892, -0.9892, 0.3867), (-0.9892, 0.9892, -0.1031), (0.9892, 0.9892, -0.1031), (0.9892, -0.9892, -0.1031), (-0.9892, -0.9892, -0.1031), (-0.5174, 0.9892, -0.9892), (-0.5174, 0.9892, 0.9892), (-0.5174, -0.9892, -0.9892), (-0.5174, -0.9892, 0.9892), (-0.5174, -0.9892, 0.3867), (-0.5174, 0.9892, 0.3867), (-0.5174, 0.9892, -0.1031), (-0.5174, -0.9892, -0.1031), (-0.02594, 0.9892, 0.9892), (-0.02594, -0.9892, -0.9892), (-0.02594, 0.9892, 0.3867), (-0.02594, 0.9892, -0.9892), (-0.02594, -0.9892, 0.9892), (-0.02594, -0.9892, 0.3867), (-0.02594, -0.9892, -0.1031), (-0.02594, -2.682, 0.3867), (-0.5174, -2.682, 0.3867), (-0.02594, -2.682, -0.1031), (-0.5174, -2.682, -0.1031), (-0.5174, -1.83, 0.3867), (-0.02594, -1.83, 0.3867), (-0.02594, -1.83, -0.1031), (-0.5174, -1.83, -0.1031), (-0.5174, -2.257, 0.3867), (-0.5174, -2.257, -0.1031), (-0.02594, -2.257, 0.3867), (-0.02594, -2.257, -0.1031), (0.9488, -2.257, 0.3867), (0.9488, -1.83, 0.3867), (0.9488, -2.257, -0.1031), (0.9488, -1.83, -0.1031), (0.7158, -2.257, 0.3867), (0.7158, -1.83, 0.3867), (0.7158, -1.83, -0.1031), (0.7158, -2.257, -0.1031), (0.9488, -2.257, 1.138), (0.9488, -1.83, 1.138), (0.7158, -2.257, 1.138), (0.7158, -1.83, 1.138), (-0.9892, 0.5291, -0.9892), (-0.9892, 0.5291, 0.9892), (0.9892, 0.5291, -0.9892), (0.9892, 0.5291, 0.9892), (0.9892, 0.5291, 0.3867), (-0.9892, 0.5291, 0.3867), (-0.9892, 0.5291, -0.1031), (0.9892, 0.5291, -0.1031), (-0.5174, 0.5291, 0.9892), (-0.5174, 0.5291, -0.9892), (-0.02594, 0.5291, 0.9892), (-0.02594, 0.5291, -0.9892), (-0.02594, -0.9892, 2.143), (-0.5174, -0.9892, 2.143), (-0.5174, 0.5291, 2.143), (-0.02594, 0.5291, 2.143), (-2.362, 0.5291, 0.9892), (-2.362, 0.9892, 0.9892), (-2.362, 0.9892, 0.3867), (-2.362, 0.5291, 0.3867), (0.9892, 2.17, -0.1031), (0.9892, 2.17, -0.9892), (-0.02594, 2.17, 0.3867), (0.9892, 2.17, 0.3867), (-0.02594, 2.17, -0.1031), (-0.02594, 2.17, -0.9892), (-0.5174, 2.17, -0.9892), (-0.5174, 2.17, -0.1031), (-0.5174, 2.17, 0.3867), (-0.02594, 2.817, 0.3867), (0.9892, 2.817, 0.3867), (0.9892, 2.817, -0.1031), (-0.02594, 2.817, -0.1031), (-0.5174, 1.587, -0.1031), (-0.5174, 1.587, 0.3867), (-0.02594, 1.587, 0.3867), (0.9892, 1.587, 0.3867), (0.9892, 1.587, -0.1031), (0.9892, 1.587, -0.9892), (-0.5174, 1.587, -0.9892), (-0.02594, 1.587, -0.9892), (0.9892, 1.587, 1.449), (0.9892, 2.17, 1.449), (-0.02594, 2.17, 1.449), (-0.02594, 1.587, 1.449), (-0.9892, 0.007155, -0.9892), (0.9892, 0.007155, 0.9892), (0.9892, 0.007155, 0.3867), (0.9892, 0.007155, -0.1031), (-0.5174, 0.007155, 0.9892), (-0.5174, 0.007155, -0.9892), (-0.02594, 0.007155, 0.9892), (-0.02594, 0.007155, -0.9892), (-0.9892, 0.007155, 0.9892), (0.9892, 0.007155, -0.9892), (-0.9892, 0.007155, 0.3867), (-0.9892, 0.007155, -0.1031), (-0.5174, 0.007155, 2.143), (-0.02594, 0.007155, 2.143), (2.587, 0.5291, 0.3867), (2.587, 0.5291, -0.1031), (2.587, 0.007155, 0.3867), (2.587, 0.007155, -0.1031), (-2.401, 0.007155, -0.9892), (-2.401, -0.9892, -0.9892), (-2.401, -0.9892, -0.1031), (-2.401, 0.007155, -0.1031), (-0.02594, 0.5291, -2.108), (-0.5174, 0.5291, -2.108), (-0.5174, 0.007155, -2.108), (-0.02594, 0.007155, -2.108)], [], [(60, 56, 71, 74), (26, 24, 7, 10), (102, 101, 5, 11), (20, 19, 1, 8), (107, 109, 4, 25), (104, 108, 1, 19), (23, 20, 8, 15), (103, 102, 11, 14), (92, 93, 76, 75), (61, 60, 9, 12), (55, 61, 12, 2), (91, 92, 75, 78), (109, 103, 14, 4), (18, 23, 15, 0), (25, 30, 23, 18), (2, 12, 22, 16), (12, 9, 21, 22), (41, 39, 32, 31), (104, 19, 68, 112), (100, 105, 18, 0), (29, 28, 19, 20), (9, 3, 17, 21), (11, 5, 28, 29), (101, 106, 28, 5), (14, 11, 29, 30), (4, 14, 30, 25), (88, 89, 83, 82), (90, 91, 96, 99), (105, 107, 25, 18), (21, 17, 24, 26), (33, 31, 32, 34), (42, 41, 31, 33), (39, 40, 34, 32), (40, 42, 33, 34), (23, 30, 37, 38), (20, 23, 38, 35), (30, 29, 36, 37), (29, 20, 35, 36), (38, 37, 42, 40), (35, 38, 40, 39), (47, 43, 51, 53), (36, 35, 39, 41), (46, 44, 43, 45), (49, 48, 44, 46), (50, 49, 46, 45), (47, 50, 45, 43), (41, 42, 50, 47), (42, 37, 49, 50), (37, 36, 48, 49), (36, 41, 47, 48), (54, 53, 51, 52), (48, 47, 53, 54), (43, 44, 52, 51), (44, 48, 54, 52), (16, 27, 66, 64), (7, 24, 65, 58), (2, 16, 64, 55), (24, 17, 63, 65), (6, 13, 62, 57), (100, 111, 61, 55), (111, 110, 60, 61), (13, 10, 59, 62), (17, 3, 56, 63), (27, 6, 57, 66), (10, 7, 58, 59), (110, 108, 56, 60), (113, 112, 68, 67), (65, 63, 69, 70), (19, 28, 67, 68), (106, 65, 70, 113), (74, 71, 72, 73), (9, 60, 74, 73), (56, 3, 72, 71), (3, 9, 73, 72), (75, 79, 87, 86), (80, 79, 75, 76), (81, 82, 79, 80), (82, 83, 77, 79), (95, 94, 81, 80), (93, 95, 80, 76), (94, 88, 82, 81), (89, 90, 77, 83), (87, 84, 85, 86), (77, 78, 85, 84), (78, 75, 86, 85), (79, 77, 84, 87), (21, 26, 90, 89), (16, 22, 88, 94), (6, 27, 95, 93), (27, 16, 94, 95), (26, 10, 91, 90), (22, 21, 89, 88), (10, 13, 92, 91), (13, 6, 93, 92), (99, 96, 97, 98), (78, 77, 98, 97), (91, 78, 97, 96), (77, 90, 99, 98), (28, 106, 113, 67), (70, 69, 112, 113), (8, 1, 108, 110), (15, 8, 110, 111), (100, 0, 119, 118), (107, 105, 124, 125), (58, 65, 106, 101), (55, 64, 105, 100), (63, 104, 112, 69), (57, 62, 103, 109), (62, 59, 114, 115), (63, 56, 108, 104), (66, 57, 109, 107), (59, 58, 101, 102), (115, 114, 116, 117), (59, 102, 116, 114), (102, 103, 117, 116), (103, 62, 115, 117), (119, 120, 121, 118), (15, 111, 121, 120), (111, 100, 118, 121), (0, 15, 120, 119), (123, 122, 125, 124), (66, 107, 125, 122), (105, 64, 123, 124), (64, 66, 122, 123)])
_uv = me_cube_005.uv_layers.new(name='UVMap')
_uv.uv.foreach_set('vector', [0.5, 0.125, 0.625, 0.125, 0.625, 0.125, 0.5, 0.125, 0.5, 0.4375, 0.625, 0.4375, 0.625, 0.5, 0.5, 0.5, 0.5, 0.6875, 0.625, 0.6875, 0.625, 0.75, 0.5, 0.75, 0.5, 0.875, 0.625, 0.875, 0.625, 1.0, 0.5, 1.0, 0.3125, 0.6875, 0.375, 0.6875, 0.375, 0.75, 0.3125, 0.75, 0.75, 0.6875, 0.875, 0.6875, 0.875, 0.75, 0.75, 0.75, 0.4375, 0.875, 0.5, 0.875, 0.5, 1.0, 0.4375, 1.0, 0.4375, 0.6875, 0.5, 0.6875, 0.5, 0.75, 0.4375, 0.75, 0.4375, 0.5, 0.375, 0.5, 0.375, 0.5, 0.4375, 0.5, 0.4375, 0.125, 0.5, 0.125, 0.5, 0.25, 0.4375, 0.25, 0.375, 0.125, 0.4375, 0.125, 0.4375, 0.25, 0.375, 0.25, 0.5, 0.5, 0.4375, 0.5, 0.4375, 0.5, 0.5, 0.5, 0.375, 0.6875, 0.4375, 0.6875, 0.4375, 0.75, 0.375, 0.75, 0.375, 0.875, 0.4375, 0.875, 0.4375, 1.0, 0.375, 1.0, 0.375, 0.8125, 0.4375, 0.8125, 0.4375, 0.875, 0.375, 0.875, 0.375, 0.25, 0.4375, 0.25, 0.4375, 0.375, 0.375, 0.375, 0.4375, 0.25, 0.5, 0.25, 0.5, 0.375, 0.4375, 0.375, 0.5, 0.8125, 0.5, 0.875, 0.5, 0.875, 0.5, 0.8125, 0.75, 0.6875, 0.75, 0.75, 0.75, 0.75, 0.75, 0.6875, 0.125, 0.6875, 0.25, 0.6875, 0.25, 0.75, 0.125, 0.75, 0.5, 0.8125, 0.625, 0.8125, 0.625, 0.875, 0.5, 0.875, 0.5, 0.25, 0.625, 0.25, 0.625, 0.375, 0.5, 0.375, 0.5, 0.75, 0.625, 0.75, 0.625, 0.8125, 0.5, 0.8125, 0.625, 0.6875, 0.6875, 0.6875, 0.6875, 0.75, 0.625, 0.75, 0.4375, 0.75, 0.5, 0.75, 0.5, 0.8125, 0.4375, 0.8125, 0.375, 0.75, 0.4375, 0.75, 0.4375, 0.8125, 0.375, 0.8125, 0.4375, 0.375, 0.5, 0.375, 0.5, 0.375, 0.4375, 0.375, 0.5, 0.4375, 0.5, 0.5, 0.5, 0.5, 0.5, 0.4375, 0.25, 0.6875, 0.3125, 0.6875, 0.3125, 0.75, 0.25, 0.75, 0.5, 0.375, 0.625, 0.375, 0.625, 0.4375, 0.5, 0.4375, 0.4375, 0.8125, 0.5, 0.8125, 0.5, 0.875, 0.4375, 0.875, 0.4375, 0.8125, 0.5, 0.8125, 0.5, 0.8125, 0.4375, 0.8125, 0.5, 0.875, 0.4375, 0.875, 0.4375, 0.875, 0.5, 0.875, 0.4375, 0.875, 0.4375, 0.8125, 0.4375, 0.8125, 0.4375, 0.875, 0.4375, 0.875, 0.4375, 0.8125, 0.4375, 0.8125, 0.4375, 0.875, 0.5, 0.875, 0.4375, 0.875, 0.4375, 0.875, 0.5, 0.875, 0.4375, 0.8125, 0.5, 0.8125, 0.5, 0.8125, 0.4375, 0.8125, 0.5, 0.8125, 0.5, 0.875, 0.5, 0.875, 0.5, 0.8125, 0.4375, 0.875, 0.4375, 0.8125, 0.4375, 0.8125, 0.4375, 0.875, 0.5, 0.875, 0.4375, 0.875, 0.4375, 0.875, 0.5, 0.875, 0.5, 0.8125, 0.5, 0.8125, 0.5, 0.8125, 0.5, 0.8125, 0.5, 0.8125, 0.5, 0.875, 0.5, 0.875, 0.5, 0.8125, 0.4375, 0.8125, 0.5, 0.8125, 0.5, 0.8125, 0.4375, 0.8125, 0.4375, 0.8125, 0.5, 0.8125, 0.5, 0.8125, 0.4375, 0.8125, 0.4375, 0.8125, 0.4375, 0.8125, 0.4375, 0.8125, 0.4375, 0.8125, 0.5, 0.8125, 0.4375, 0.8125, 0.4375, 0.8125, 0.5, 0.8125, 0.5, 0.8125, 0.4375, 0.8125, 0.4375, 0.8125, 0.5, 0.8125, 0.4375, 0.8125, 0.4375, 0.8125, 0.4375, 0.8125, 0.4375, 0.8125, 0.4375, 0.8125, 0.5, 0.8125, 0.5, 0.8125, 0.4375, 0.8125, 0.5, 0.8125, 0.5, 0.8125, 0.5, 0.8125, 0.5, 0.8125, 0.5, 0.8125, 0.5, 0.8125, 0.5, 0.8125, 0.5, 0.8125, 0.5, 0.8125, 0.5, 0.8125, 0.5, 0.8125, 0.5, 0.8125, 0.5, 0.8125, 0.5, 0.8125, 0.5, 0.8125, 0.5, 0.8125, 0.5, 0.8125, 0.5, 0.8125, 0.5, 0.8125, 0.5, 0.8125, 0.25, 0.5, 0.3125, 0.5, 0.3125, 0.625, 0.25, 0.625, 0.625, 0.5, 0.6875, 0.5, 0.6875, 0.625, 0.625, 0.625, 0.125, 0.5, 0.25, 0.5, 0.25, 0.625, 0.125, 0.625, 0.6875, 0.5, 0.75, 0.5, 0.75, 0.625, 0.6875, 0.625, 0.375, 0.5, 0.4375, 0.5, 0.4375, 0.625, 0.375, 0.625, 0.375, 0.0625, 0.4375, 0.0625, 0.4375, 0.125, 0.375, 0.125, 0.4375, 0.0625, 0.5, 0.0625, 0.5, 0.125, 0.4375, 0.125, 0.4375, 0.5, 0.5, 0.5, 0.5, 0.625, 0.4375, 0.625, 0.75, 0.5, 0.875, 0.5, 0.875, 0.625, 0.75, 0.625, 0.3125, 0.5, 0.375, 0.5, 0.375, 0.625, 0.3125, 0.625, 0.5, 0.5, 0.625, 0.5, 0.625, 0.625, 0.5, 0.625, 0.5, 0.0625, 0.625, 0.0625, 0.625, 0.125, 0.5, 0.125, 0.6875, 0.6875, 0.75, 0.6875, 0.75, 0.75, 0.6875, 0.75, 0.6875, 0.625, 0.75, 0.625, 0.75, 0.625, 0.6875, 0.625, 0.625, 0.875, 0.625, 0.8125, 0.625, 0.8125, 0.625, 0.875, 0.6875, 0.6875, 0.6875, 0.625, 0.6875, 0.625, 0.6875, 0.6875, 0.5, 0.125, 0.625, 0.125, 0.625, 0.25, 0.5, 0.25, 0.5, 0.25, 0.5, 0.125, 0.5, 0.125, 0.5, 0.25, 0.875, 0.625, 0.875, 0.5, 0.875, 0.5, 0.875, 0.625, 0.625, 0.25, 0.5, 0.25, 0.5, 0.25, 0.625, 0.25, 0.4375, 0.5, 0.4375, 0.4375, 0.4375, 0.4375, 0.4375, 0.5, 0.375, 0.4375, 0.4375, 0.4375, 0.4375, 0.5, 0.375, 0.5, 0.375, 0.375, 0.4375, 0.375, 0.4375, 0.4375, 0.375, 0.4375, 0.4375, 0.375, 0.5, 0.375, 0.5, 0.4375, 0.4375, 0.4375, 0.3125, 0.5, 0.25, 0.5, 0.25, 0.5, 0.3125, 0.5, 0.375, 0.5, 0.3125, 0.5, 0.3125, 0.5, 0.375, 0.5, 0.375, 0.375, 0.4375, 0.375, 0.4375, 0.375, 0.375, 0.375, 0.5, 0.375, 0.5, 0.4375, 0.5, 0.4375, 0.5, 0.375, 0.4375, 0.4375, 0.5, 0.4375, 0.5, 0.5, 0.4375, 0.5, 0.5, 0.4375, 0.5, 0.5, 0.5, 0.5, 0.5, 0.4375, 0.5, 0.5, 0.4375, 0.5, 0.4375, 0.5, 0.5, 0.5, 0.4375, 0.4375, 0.5, 0.4375, 0.5, 0.4375, 0.4375, 0.4375, 0.5, 0.375, 0.5, 0.4375, 0.5, 0.4375, 0.5, 0.375, 0.375, 0.375, 0.4375, 0.375, 0.4375, 0.375, 0.375, 0.375, 0.375, 0.5, 0.3125, 0.5, 0.3125, 0.5, 0.375, 0.5, 0.3125, 0.5, 0.25, 0.5, 0.25, 0.5, 0.3125, 0.5, 0.5, 0.4375, 0.5, 0.5, 0.5, 0.5, 0.5, 0.4375, 0.4375, 0.375, 0.5, 0.375, 0.5, 0.375, 0.4375, 0.375, 0.5, 0.5, 0.4375, 0.5, 0.4375, 0.5, 0.5, 0.5, 0.4375, 0.5, 0.375, 0.5, 0.375, 0.5, 0.4375, 0.5, 0.5, 0.4375, 0.5, 0.5, 0.5, 0.5, 0.5, 0.4375, 0.5, 0.5, 0.5, 0.4375, 0.5, 0.4375, 0.5, 0.5, 0.5, 0.5, 0.5, 0.5, 0.5, 0.5, 0.5, 0.5, 0.5, 0.4375, 0.5, 0.4375, 0.5, 0.4375, 0.5, 0.4375, 0.6875, 0.75, 0.6875, 0.6875, 0.6875, 0.6875, 0.6875, 0.75, 0.6875, 0.625, 0.75, 0.625, 0.75, 0.6875, 0.6875, 0.6875, 0.5, 0.0, 0.625, 0.0, 0.625, 0.0625, 0.5, 0.0625, 0.4375, 0.0, 0.5, 0.0, 0.5, 0.0625, 0.4375, 0.0625, 0.125, 0.6875, 0.125, 0.75, 0.125, 0.75, 0.125, 0.6875, 0.3125, 0.6875, 0.25, 0.6875, 0.25, 0.6875, 0.3125, 0.6875, 0.625, 0.625, 0.6875, 0.625, 0.6875, 0.6875, 0.625, 0.6875, 0.125, 0.625, 0.25, 0.625, 0.25, 0.6875, 0.125, 0.6875, 0.75, 0.625, 0.75, 0.6875, 0.75, 0.6875, 0.75, 0.625, 0.375, 0.625, 0.4375, 0.625, 0.4375, 0.6875, 0.375, 0.6875, 0.4375, 0.625, 0.5, 0.625, 0.5, 0.625, 0.4375, 0.625, 0.75, 0.625, 0.875, 0.625, 0.875, 0.6875, 0.75, 0.6875, 0.3125, 0.625, 0.375, 0.625, 0.375, 0.6875, 0.3125, 0.6875, 0.5, 0.625, 0.625, 0.625, 0.625, 0.6875, 0.5, 0.6875, 0.4375, 0.625, 0.5, 0.625, 0.5, 0.6875, 0.4375, 0.6875, 0.5, 0.625, 0.5, 0.6875, 0.5, 0.6875, 0.5, 0.625, 0.5, 0.6875, 0.4375, 0.6875, 0.4375, 0.6875, 0.5, 0.6875, 0.4375, 0.6875, 0.4375, 0.625, 0.4375, 0.625, 0.4375, 0.6875, 0.375, 0.0, 0.4375, 0.0, 0.4375, 0.0625, 0.375, 0.0625, 0.4375, 0.0, 0.4375, 0.0625, 0.4375, 0.0625, 0.4375, 0.0, 0.4375, 0.0625, 0.375, 0.0625, 0.375, 0.0625, 0.4375, 0.0625, 0.375, 1.0, 0.4375, 1.0, 0.4375, 1.0, 0.375, 1.0, 0.25, 0.625, 0.3125, 0.625, 0.3125, 0.6875, 0.25, 0.6875, 0.3125, 0.625, 0.3125, 0.6875, 0.3125, 0.6875, 0.3125, 0.625, 0.25, 0.6875, 0.25, 0.625, 0.25, 0.625, 0.25, 0.6875, 0.25, 0.625, 0.3125, 0.625, 0.3125, 0.625, 0.25, 0.625])
me_cube_005.materials.append(mat_material_005)
me_cube_005.update()
me_cube_007 = bpy.data.meshes.new('Cube.007')
me_cube_007.from_pydata([(-1.0, -1.0, -1.0), (-1.0, -1.0, 1.0), (-1.0, 1.0, -1.0), (-1.0, 1.0, 1.0), (1.0, -1.0, -1.0), (1.0, -1.0, 1.0), (1.0, 1.0, -1.0), (1.0, 1.0, 1.0), (-6.73, 1.0, 1.046), (-6.73, -1.0, 1.046), (-6.73, -1.0, 3.046), (-6.73, 1.0, 3.046), (-7.234, 1.0, 1.046), (-7.234, -1.0, 1.046), (-7.234, -1.0, 3.046), (-7.234, 1.0, 3.046), (-6.73, -1.0, 7.097), (-6.73, 1.0, 7.097), (-7.234, -1.0, 7.097), (-7.234, 1.0, 7.097), (-6.73, 1.0, 5.248), (-6.73, -1.0, 5.248), (-7.234, -1.0, 5.248), (-7.234, 1.0, 5.248), (-7.234, -6.256, 7.097), (-6.73, -6.256, 7.097), (-6.73, -6.256, 5.248), (-7.234, -6.256, 5.248), (-7.234, -4.213, 5.248), (-7.234, -4.213, 7.097), (-6.73, -4.213, 7.097), (-6.73, -4.213, 5.248), (2.772, -6.256, 7.097), (2.772, -6.256, 5.248), (2.772, -4.213, 7.097), (2.772, -4.213, 5.248), (-1.984, -4.213, 7.097), (-1.984, -4.213, 5.248), (-1.984, -6.256, 5.248), (-1.984, -6.256, 7.097), (2.772, 9.662, 7.097), (2.772, 9.662, 5.248), (-1.984, 9.662, 7.097), (-1.984, 9.662, 5.248), (-1.984, 7.717, 5.248), (2.772, 7.717, 5.248), (2.772, 7.717, 7.097), (-1.984, 7.717, 7.097), (2.772, 9.662, -2.253), (-1.984, 9.662, -2.253), (-1.984, 7.717, -2.253), (2.772, 7.717, -2.253), (-1.984, 9.662, 3.752), (-1.984, 7.717, 3.752), (2.772, 7.717, 3.752), (2.772, 9.662, 3.752), (-1.984, 9.662, 0.7495), (2.772, 9.662, 0.7495), (-1.984, 7.717, 0.7495), (2.772, 7.717, 0.7495), (-1.984, 9.662, -0.752), (2.772, 9.662, -0.752), (-1.984, 7.717, -0.752), (2.772, 7.717, -0.752), (-1.984, 5.701, -0.752), (-1.984, 5.701, 0.7495), (2.772, 5.701, -0.752), (2.772, 5.701, 0.7495), (-1.984, 7.717, 2.251), (2.772, 7.717, 2.251), (-1.984, 9.662, 2.251), (2.772, 9.662, 2.251), (-1.984, 5.67, 2.251), (-1.984, 5.67, 3.752), (2.772, 5.67, 2.251), (2.772, 5.67, 3.752), (-10.22, 7.717, -0.752), (-10.22, 7.717, 0.7495), (-10.22, 9.662, 0.7495), (-10.22, 9.662, -0.752), (-8.877, 7.717, -0.752), (-8.877, 9.662, -0.752), (-8.877, 7.717, 0.7495), (-8.877, 9.662, 0.7495), (-10.22, -6.812, -3.568), (-10.22, -6.812, -2.067), (-8.877, -6.812, -3.568), (-8.877, -6.812, -2.067), (-10.24, 7.717, 5.248), (-10.24, 9.662, 5.248), (-10.24, 7.717, 3.752), (-10.24, 9.662, 3.752), (-8.884, 7.717, 5.248), (-8.884, 7.717, 3.752), (-8.884, 9.662, 5.248), (-8.884, 9.662, 3.752), (-10.24, -4.798, 1.611), (-10.24, -4.798, 3.107), (-8.884, -4.798, 3.107), (-8.884, -4.798, 1.611), (-10.24, -6.879, 1.611), (-10.24, -6.879, 3.107), (-8.884, -6.879, 3.107), (-8.884, -6.879, 1.611), (13.87, -4.798, 3.107), (13.87, -4.798, 1.611), (13.87, -6.879, 3.107), (13.87, -6.879, 1.611)], [], [(2, 0, 9, 8), (2, 3, 7, 6), (6, 7, 5, 4), (4, 5, 1, 0), (2, 6, 4, 0), (7, 3, 1, 5), (21, 20, 17, 16), (3, 2, 8, 11), (0, 1, 10, 9), (1, 3, 11, 10), (13, 14, 15, 12), (8, 9, 13, 12), (11, 8, 12, 15), (9, 10, 14, 13), (16, 17, 19, 18), (29, 28, 27, 24), (20, 23, 19, 17), (23, 22, 18, 19), (15, 14, 22, 23), (11, 15, 23, 20), (14, 10, 21, 22), (10, 11, 20, 21), (27, 26, 25, 24), (62, 60, 49, 50), (30, 29, 24, 25), (28, 31, 26, 27), (22, 21, 31, 28), (16, 18, 29, 30), (21, 16, 30, 31), (18, 22, 28, 29), (35, 34, 32, 33), (39, 38, 33, 32), (36, 39, 32, 34), (38, 37, 35, 33), (26, 31, 37, 38), (30, 25, 39, 36), (25, 26, 38, 39), (31, 30, 36, 37), (43, 42, 40, 41), (46, 45, 41, 40), (47, 46, 40, 42), (44, 47, 42, 43), (37, 36, 47, 44), (36, 34, 46, 47), (34, 35, 45, 46), (35, 37, 44, 45), (51, 50, 49, 48), (63, 62, 50, 51), (60, 61, 48, 49), (61, 63, 51, 48), (41, 45, 54, 55), (43, 41, 55, 52), (45, 44, 53, 54), (92, 88, 97, 98), (71, 69, 59, 57), (70, 71, 57, 56), (69, 68, 58, 59), (68, 70, 56, 58), (57, 59, 63, 61), (56, 57, 61, 60), (58, 62, 64, 65), (81, 80, 76, 79), (67, 65, 64, 66), (63, 59, 67, 66), (62, 63, 66, 64), (59, 58, 65, 67), (53, 52, 70, 68), (53, 68, 72, 73), (52, 55, 71, 70), (55, 54, 69, 71), (75, 73, 72, 74), (54, 53, 73, 75), (68, 69, 74, 72), (69, 54, 75, 74), (77, 78, 79, 76), (82, 77, 85, 87), (82, 83, 78, 77), (83, 81, 79, 78), (56, 60, 81, 83), (58, 56, 83, 82), (62, 58, 82, 80), (60, 62, 80, 81), (86, 87, 85, 84), (76, 80, 86, 84), (77, 76, 84, 85), (80, 82, 87, 86), (88, 89, 91, 90), (92, 94, 89, 88), (94, 95, 91, 89), (95, 93, 90, 91), (52, 53, 93, 95), (43, 52, 95, 94), (44, 43, 94, 92), (53, 44, 92, 93), (98, 97, 101, 102), (93, 92, 98, 99), (90, 93, 99, 96), (88, 90, 96, 97), (103, 102, 101, 100), (96, 99, 103, 100), (97, 96, 100, 101), (98, 102, 106, 104), (105, 104, 106, 107), (102, 103, 107, 106), (99, 98, 104, 105), (103, 99, 105, 107)])
_uv = me_cube_007.uv_layers.new(name='UVMap')
_uv.uv.foreach_set('vector', [0.125, 0.5, 0.125, 0.75, 0.125, 0.75, 0.125, 0.5, 0.375, 0.25, 0.625, 0.25, 0.625, 0.5, 0.375, 0.5, 0.375, 0.5, 0.625, 0.5, 0.625, 0.75, 0.375, 0.75, 0.375, 0.75, 0.625, 0.75, 0.625, 1.0, 0.375, 1.0, 0.125, 0.5, 0.375, 0.5, 0.375, 0.75, 0.125, 0.75, 0.625, 0.5, 0.875, 0.5, 0.875, 0.75, 0.625, 0.75, 0.875, 0.75, 0.875, 0.5, 0.875, 0.5, 0.875, 0.75, 0.625, 0.25, 0.375, 0.25, 0.375, 0.25, 0.625, 0.25, 0.375, 1.0, 0.625, 1.0, 0.625, 1.0, 0.375, 1.0, 0.875, 0.75, 0.875, 0.5, 0.875, 0.5, 0.875, 0.75, 0.375, 0.0, 0.625, 0.0, 0.625, 0.25, 0.375, 0.25, 0.125, 0.5, 0.125, 0.75, 0.125, 0.75, 0.125, 0.5, 0.625, 0.25, 0.375, 0.25, 0.375, 0.25, 0.625, 0.25, 0.375, 1.0, 0.625, 1.0, 0.625, 1.0, 0.375, 1.0, 0.875, 0.75, 0.875, 0.5, 0.875, 0.5, 0.875, 0.75, 0.625, 0.0, 0.625, 0.0, 0.625, 0.0, 0.625, 0.0, 0.625, 0.25, 0.625, 0.25, 0.625, 0.25, 0.625, 0.25, 0.625, 0.25, 0.625, 0.0, 0.625, 0.0, 0.625, 0.25, 0.625, 0.25, 0.625, 0.0, 0.625, 0.0, 0.625, 0.25, 0.625, 0.25, 0.625, 0.25, 0.625, 0.25, 0.625, 0.25, 0.625, 1.0, 0.625, 1.0, 0.625, 1.0, 0.625, 1.0, 0.875, 0.75, 0.875, 0.5, 0.875, 0.5, 0.875, 0.75, 0.625, 1.0, 0.625, 1.0, 0.625, 1.0, 0.625, 1.0, 0.875, 0.75, 0.875, 0.75, 0.875, 0.75, 0.875, 0.75, 0.875, 0.75, 0.875, 0.75, 0.875, 0.75, 0.875, 0.75, 0.625, 1.0, 0.625, 1.0, 0.625, 1.0, 0.625, 1.0, 0.625, 1.0, 0.625, 1.0, 0.625, 1.0, 0.625, 1.0, 0.875, 0.75, 0.875, 0.75, 0.875, 0.75, 0.875, 0.75, 0.875, 0.75, 0.875, 0.75, 0.875, 0.75, 0.875, 0.75, 0.625, 0.0, 0.625, 0.0, 0.625, 0.0, 0.625, 0.0, 0.875, 0.75, 0.875, 0.75, 0.875, 0.75, 0.875, 0.75, 0.625, 1.0, 0.625, 1.0, 0.625, 1.0, 0.625, 1.0, 0.875, 0.75, 0.875, 0.75, 0.875, 0.75, 0.875, 0.75, 0.625, 1.0, 0.625, 1.0, 0.625, 1.0, 0.625, 1.0, 0.625, 1.0, 0.625, 1.0, 0.625, 1.0, 0.625, 1.0, 0.875, 0.75, 0.875, 0.75, 0.875, 0.75, 0.875, 0.75, 0.625, 1.0, 0.625, 1.0, 0.625, 1.0, 0.625, 1.0, 0.875, 0.75, 0.875, 0.75, 0.875, 0.75, 0.875, 0.75, 0.875, 0.75, 0.875, 0.75, 0.875, 0.75, 0.875, 0.75, 0.875, 0.75, 0.875, 0.75, 0.875, 0.75, 0.875, 0.75, 0.875, 0.75, 0.875, 0.75, 0.875, 0.75, 0.875, 0.75, 0.875, 0.75, 0.875, 0.75, 0.875, 0.75, 0.875, 0.75, 0.875, 0.75, 0.875, 0.75, 0.875, 0.75, 0.875, 0.75, 0.875, 0.75, 0.875, 0.75, 0.875, 0.75, 0.875, 0.75, 0.875, 0.75, 0.875, 0.75, 0.875, 0.75, 0.875, 0.75, 0.625, 1.0, 0.625, 1.0, 0.625, 1.0, 0.625, 1.0, 0.625, 1.0, 0.625, 1.0, 0.625, 1.0, 0.625, 1.0, 0.625, 1.0, 0.625, 1.0, 0.625, 1.0, 0.625, 1.0, 0.875, 0.75, 0.875, 0.75, 0.875, 0.75, 0.875, 0.75, 0.875, 0.75, 0.875, 0.75, 0.875, 0.75, 0.875, 0.75, 0.875, 0.75, 0.875, 0.75, 0.875, 0.75, 0.875, 0.75, 0.875, 0.75, 0.875, 0.75, 0.875, 0.75, 0.875, 0.75, 0.625, 1.0, 0.625, 1.0, 0.625, 1.0, 0.625, 1.0, 0.875, 0.75, 0.875, 0.75, 0.875, 0.75, 0.875, 0.75, 0.875, 0.75, 0.875, 0.75, 0.875, 0.75, 0.875, 0.75, 0.875, 0.75, 0.875, 0.75, 0.875, 0.75, 0.875, 0.75, 0.625, 1.0, 0.625, 1.0, 0.625, 1.0, 0.625, 1.0, 0.875, 0.75, 0.875, 0.75, 0.875, 0.75, 0.875, 0.75, 0.875, 0.75, 0.875, 0.75, 0.875, 0.75, 0.875, 0.75, 0.875, 0.75, 0.875, 0.75, 0.875, 0.75, 0.875, 0.75, 0.875, 0.75, 0.875, 0.75, 0.875, 0.75, 0.875, 0.75, 0.875, 0.75, 0.875, 0.75, 0.875, 0.75, 0.875, 0.75, 0.625, 1.0, 0.625, 1.0, 0.625, 1.0, 0.625, 1.0, 0.875, 0.75, 0.875, 0.75, 0.875, 0.75, 0.875, 0.75, 0.625, 1.0, 0.625, 1.0, 0.625, 1.0, 0.625, 1.0, 0.625, 1.0, 0.625, 1.0, 0.625, 1.0, 0.625, 1.0, 0.875, 0.75, 0.875, 0.75, 0.875, 0.75, 0.875, 0.75, 0.875, 0.75, 0.875, 0.75, 0.875, 0.75, 0.875, 0.75, 0.875, 0.75, 0.875, 0.75, 0.875, 0.75, 0.875, 0.75, 0.875, 0.75, 0.875, 0.75, 0.875, 0.75, 0.875, 0.75, 0.625, 1.0, 0.625, 1.0, 0.625, 1.0, 0.625, 1.0, 0.625, 1.0, 0.625, 1.0, 0.625, 1.0, 0.625, 1.0, 0.625, 1.0, 0.625, 1.0, 0.625, 1.0, 0.625, 1.0, 0.875, 0.75, 0.875, 0.75, 0.875, 0.75, 0.875, 0.75, 0.875, 0.75, 0.875, 0.75, 0.875, 0.75, 0.875, 0.75, 0.875, 0.75, 0.875, 0.75, 0.875, 0.75, 0.875, 0.75, 0.875, 0.75, 0.875, 0.75, 0.875, 0.75, 0.875, 0.75, 0.875, 0.75, 0.875, 0.75, 0.875, 0.75, 0.875, 0.75, 0.875, 0.75, 0.875, 0.75, 0.875, 0.75, 0.875, 0.75, 0.875, 0.75, 0.875, 0.75, 0.875, 0.75, 0.875, 0.75, 0.875, 0.75, 0.875, 0.75, 0.875, 0.75, 0.875, 0.75, 0.875, 0.75, 0.875, 0.75, 0.875, 0.75, 0.875, 0.75, 0.875, 0.75, 0.875, 0.75, 0.875, 0.75, 0.875, 0.75, 0.875, 0.75, 0.875, 0.75, 0.875, 0.75, 0.875, 0.75, 0.875, 0.75, 0.875, 0.75, 0.875, 0.75, 0.875, 0.75, 0.875, 0.75, 0.875, 0.75, 0.875, 0.75, 0.875, 0.75, 0.875, 0.75, 0.875, 0.75, 0.875, 0.75, 0.875, 0.75, 0.875, 0.75, 0.875, 0.75, 0.875, 0.75, 0.875, 0.75, 0.875, 0.75, 0.875, 0.75, 0.875, 0.75, 0.875, 0.75, 0.875, 0.75, 0.875, 0.75, 0.875, 0.75, 0.875, 0.75, 0.875, 0.75, 0.875, 0.75, 0.875, 0.75, 0.875, 0.75, 0.875, 0.75, 0.875, 0.75, 0.875, 0.75, 0.875, 0.75, 0.875, 0.75, 0.875, 0.75, 0.875, 0.75, 0.875, 0.75, 0.625, 1.0, 0.625, 1.0, 0.625, 1.0, 0.625, 1.0, 0.875, 0.75, 0.875, 0.75, 0.875, 0.75, 0.875, 0.75, 0.625, 1.0, 0.625, 1.0, 0.625, 1.0, 0.625, 1.0, 0.875, 0.75, 0.875, 0.75, 0.875, 0.75, 0.875, 0.75, 0.875, 0.75, 0.875, 0.75, 0.875, 0.75, 0.875, 0.75, 0.625, 1.0, 0.625, 1.0, 0.625, 1.0, 0.625, 1.0, 0.875, 0.75, 0.875, 0.75, 0.875, 0.75, 0.875, 0.75, 0.875, 0.75, 0.875, 0.75, 0.875, 0.75, 0.875, 0.75, 0.875, 0.75, 0.875, 0.75, 0.875, 0.75, 0.875, 0.75, 0.625, 1.0, 0.625, 1.0, 0.625, 1.0, 0.625, 1.0, 0.625, 1.0, 0.625, 1.0, 0.625, 1.0, 0.625, 1.0, 0.625, 1.0, 0.625, 1.0, 0.625, 1.0, 0.625, 1.0, 0.875, 0.75, 0.875, 0.75, 0.875, 0.75, 0.875, 0.75])
me_cube_007.materials.append(mat_material_001)
me_cube_007.update()
me_cube_008 = bpy.data.meshes.new('Cube.008')
me_cube_008.from_pydata([(-1.002, 15.9, -1.018), (-1.002, 15.9, 0.9474), (-1.002, 17.87, -1.018), (-1.002, 17.87, 0.9474), (0.964, 15.9, -1.018), (0.964, 15.9, 0.9474), (0.964, 17.87, -1.018), (0.964, 17.87, 0.9474), (-1.615, 17.54, -0.6866), (-1.615, 16.24, -0.6866), (-1.615, 16.24, 0.6157), (-1.615, 17.54, 0.6157), (-2.93, 17.17, -0.3226), (-2.93, 16.6, -0.3226), (-2.93, 16.6, 0.2518), (-2.93, 17.17, 0.2518), (-4.624, 16.99, -0.1346), (-4.624, 16.79, -0.1346), (-4.624, 16.79, 0.06374), (-4.624, 16.99, 0.06374), (-4.624, 17.02, -0.1667), (-4.624, 16.75, -0.1667), (-4.624, 16.75, 0.09584), (-4.624, 17.02, 0.09584), (-5.471, 16.99, -0.1346), (-5.471, 16.79, -0.1346), (-5.471, 16.79, 0.06374), (-5.471, 16.99, 0.06374), (-5.564, 16.99, -0.1346), (-5.564, 16.79, -0.1346), (-5.564, 16.79, 0.06374), (-5.564, 16.99, 0.06374), (-1.002, 16.35, -1.018), (-1.002, 16.35, 0.9474), (0.964, 16.35, -1.018), (0.964, 16.35, 0.9474), (-1.615, 16.53, -0.6866), (-1.615, 16.53, 0.6157), (-2.93, 16.73, -0.3226), (-2.93, 16.73, 0.2518), (-4.624, 16.81, -0.1667), (-4.624, 16.81, 0.09584), (-4.624, 16.83, -0.1346), (-4.624, 16.83, 0.06374), (-5.471, 16.83, -0.1346), (-5.471, 16.83, 0.06374), (-5.564, 16.83, -0.1346), (-5.564, 16.83, 0.06374), (-1.002, 17.49, 0.9474), (0.964, 17.49, -1.018), (-1.615, 17.28, 0.6157), (-2.93, 17.06, 0.2518), (-4.624, 16.97, 0.09584), (-4.624, 16.95, 0.06374), (-5.471, 16.95, 0.06374), (-5.564, 16.95, 0.06374), (-1.002, 17.49, -1.018), (0.964, 17.49, 0.9474), (-1.615, 17.28, -0.6866), (-2.93, 17.06, -0.3226), (-4.624, 16.97, -0.1667), (-4.624, 16.95, -0.1346), (-5.471, 16.95, -0.1346), (-5.564, 16.95, -0.1346), (-1.002, 15.9, 0.5296), (-1.002, 17.87, 0.5296), (0.964, 17.87, 0.5296), (0.964, 15.9, 0.5296), (-1.615, 16.24, 0.3389), (-1.615, 17.54, 0.3389), (-2.93, 16.6, 0.1297), (-2.93, 17.17, 0.1297), (-4.624, 16.75, 0.04003), (-4.624, 17.02, 0.04003), (-4.624, 16.79, 0.02158), (-4.624, 16.99, 0.02158), (-5.471, 16.79, 0.02158), (-5.471, 16.99, 0.02158), (-5.564, 16.79, 0.02158), (-5.564, 16.99, 0.02158), (-5.564, 16.83, 0.02158), (0.964, 16.35, 0.5296), (0.964, 17.49, 0.5296), (-5.564, 16.95, 0.02158), (-1.002, 17.87, -0.5979), (0.964, 17.87, -0.5979), (0.964, 15.9, -0.5979), (-1.615, 17.54, -0.4081), (-2.93, 17.17, -0.1998), (-4.624, 17.02, -0.1106), (-4.624, 16.99, -0.09219), (-5.471, 16.99, -0.09219), (-5.564, 16.99, -0.09219), (-5.564, 16.83, -0.09219), (0.964, 16.35, -0.5979), (0.964, 17.49, -0.5979), (-5.564, 16.95, -0.09219), (-1.002, 15.9, -0.5979), (-1.615, 16.24, -0.4081), (-2.93, 16.6, -0.1998), (-4.624, 16.75, -0.1106), (-4.624, 16.79, -0.09219), (-5.471, 16.79, -0.09219), (-5.564, 16.79, -0.09219), (2.654, 17.19, 0.2284), (2.654, 16.65, 0.2284), (2.654, 16.65, -0.2968), (2.654, 17.19, -0.2968), (2.654, 17.49, 0.5296), (2.654, 16.35, 0.5296), (2.654, 16.35, -0.5979), (2.654, 17.49, -0.5979), (4.405, 17.19, 0.2284), (4.405, 16.65, 0.2284), (4.405, 16.65, -0.2968), (4.405, 17.19, -0.2968), (6.696, 16.98, 0.02255), (6.696, 16.86, 0.02255), (6.696, 16.86, -0.09091), (6.696, 16.98, -0.09091), (-0.8118, 17.87, -1.018), (-0.8118, 17.87, 0.9474), (-0.8118, 15.9, -1.018), (-0.8118, 15.9, 0.9474), (-0.8118, 16.35, 0.9474), (-0.8118, 16.35, -1.018), (-0.8118, 17.49, -1.018), (-0.8118, 17.49, 0.9474), (-0.8118, 15.9, 0.5296), (-0.8118, 17.87, 0.5296), (-0.8118, 17.87, -0.5979), (-0.8118, 15.9, -0.5979), (0.7977, 17.87, 0.9474), (0.7977, 15.9, -1.018), (0.7977, 16.35, 0.9474), (0.7977, 17.49, 0.9474), (0.7977, 17.87, 0.5296), (0.7977, 17.87, -0.5979), (0.7977, 17.87, -1.018), (0.7977, 15.9, 0.9474), (0.7977, 16.35, -1.018), (0.7977, 17.49, -1.018), (0.7977, 15.9, 0.5296), (0.7977, 15.9, -0.5979), (-1.002, 16.92, -1.018), (0.964, 16.92, 0.9474), (-1.615, 16.91, -0.6866), (-2.93, 16.9, -0.3226), (-4.624, 16.89, -0.1667), (-4.624, 16.89, -0.1346), (-5.471, 16.89, -0.1346), (-5.564, 16.89, -0.1346), (-1.002, 16.92, 0.9474), (0.964, 16.92, -1.018), (-1.615, 16.91, 0.6157), (-2.93, 16.9, 0.2518), (-4.624, 16.89, 0.09584), (-4.624, 16.89, 0.06374), (-5.471, 16.89, 0.06374), (-5.564, 16.89, 0.06374), (-5.564, 16.89, 0.02158), (0.964, 16.92, 0.5296), (0.964, 16.92, -0.5979), (-5.564, 16.89, -0.09219), (2.654, 16.92, 0.5296), (2.654, 16.92, -0.5979), (2.654, 16.92, 0.2284), (2.654, 16.92, -0.2968), (4.405, 16.92, 0.2284), (4.405, 16.92, -0.2968), (6.696, 16.92, 0.02255), (6.696, 16.92, -0.09091), (-0.8118, 16.92, -1.018), (-0.8118, 16.92, 0.9474), (0.7977, 16.92, 0.9474), (0.7977, 16.92, -1.018), (-1.002, 16.13, -1.018), (0.964, 16.13, 0.9474), (-1.615, 16.39, -0.6866), (-2.93, 16.67, -0.3226), (-4.624, 16.79, -0.1667), (-4.624, 16.81, -0.1346), (-5.471, 16.81, -0.1346), (-5.564, 16.81, -0.1346), (-1.002, 16.13, 0.9474), (0.964, 16.13, -1.018), (-1.615, 16.39, 0.6157), (-2.93, 16.67, 0.2518), (-4.624, 16.79, 0.09584), (-4.624, 16.81, 0.06374), (-5.471, 16.81, 0.06374), (-5.564, 16.81, 0.06374), (-5.564, 16.81, 0.02158), (0.964, 16.13, 0.5296), (0.964, 16.13, -0.5979), (-5.564, 16.81, -0.09219), (-0.8118, 16.13, 0.9474), (-0.8118, 16.13, -1.018), (0.7977, 16.13, 0.9474), (0.7977, 16.13, -1.018), (-1.002, 17.72, 0.9474), (0.964, 17.72, -1.018), (-1.615, 17.44, 0.6157), (-2.93, 17.13, 0.2518), (-4.624, 17.0, 0.09584), (-4.624, 16.97, 0.06374), (-5.471, 16.97, 0.06374), (-5.564, 16.97, 0.06374), (-1.002, 17.72, -1.018), (0.964, 17.72, 0.9474), (-1.615, 17.44, -0.6866), (-2.93, 17.13, -0.3226), (-4.624, 17.0, -0.1667), (-4.624, 16.97, -0.1346), (-5.471, 16.97, -0.1346), (-5.564, 16.97, -0.1346), (0.964, 17.72, 0.5296), (-5.564, 16.97, 0.02158), (-5.564, 16.97, -0.09219), (0.964, 17.72, -0.5979), (-0.8118, 17.72, 0.9474), (-0.8118, 17.72, -1.018), (0.7977, 17.72, 0.9474), (0.7977, 17.72, -1.018), (-0.6439, 17.55, 2.061), (-0.6439, 17.49, 2.061), (-0.6439, 16.92, 2.061), (-0.6439, 16.35, 2.061), (0.6297, 16.35, 2.061), (0.7977, 17.49, 2.061), (0.6297, 16.92, 2.061), (0.6297, 17.55, 2.061), (-0.6439, 16.3, 2.061), (0.6297, 16.3, 2.061), (-0.8118, 17.72, 2.061), (-0.8118, 17.49, 2.061), (-0.8118, 16.92, 2.061), (-0.8118, 16.35, 2.061), (0.7977, 16.92, 2.061), (0.7977, 16.35, 2.061), (0.7977, 17.72, 2.061), (0.6297, 17.49, 2.061), (-0.8118, 16.13, 2.061), (0.7977, 16.13, 2.061), (-0.5029, 16.49, 3.199), (0.6297, 16.35, 3.199), (-0.6439, 17.49, 3.199), (0.6297, 17.49, 3.199), (-0.6439, 16.92, 3.199), (0.6297, 16.92, 3.199), (-0.6439, 17.55, 3.199), (0.6297, 17.55, 3.199), (-0.6439, 16.3, 3.199), (0.6297, 16.3, 3.199), (-0.6439, 17.55, 3.199), (-0.5029, 17.35, 3.199), (-0.6439, 16.92, 3.199), (-0.6439, 16.35, 3.199), (0.6297, 16.92, 3.199), (0.4888, 16.49, 3.199), (0.6297, 17.55, 3.199), (0.4888, 17.35, 3.199), (-0.6439, 16.3, 3.199), (0.6297, 16.3, 3.199), (-0.6439, 16.35, 3.199), (0.6297, 16.35, 3.199), (-0.6439, 17.49, 3.199), (0.6297, 17.49, 3.199), (-0.5029, 16.92, 3.199), (0.4888, 16.92, 3.199), (-0.5029, 16.92, 4.437), (0.4888, 16.92, 4.437), (-0.3375, 16.65, 4.437), (0.3233, 16.65, 4.437), (-0.3375, 17.18, 4.437), (0.3233, 17.18, 4.437), (-0.5029, 16.49, 4.437), (0.4888, 16.49, 4.437), (-0.5029, 17.35, 4.437), (0.4888, 17.35, 4.437), (-0.3375, 16.92, 4.437), (0.3233, 16.92, 4.437), (-0.3375, 16.92, 5.638), (0.3233, 16.92, 5.638), (-0.2357, 16.76, 5.638), (0.2215, 16.76, 5.638), (-0.2357, 17.08, 5.638), (0.2215, 17.08, 5.638), (-0.3375, 16.65, 5.638), (0.3233, 16.65, 5.638), (-0.3375, 17.18, 5.638), (0.3233, 17.18, 5.638), (-0.2357, 16.92, 5.638), (0.2215, 16.92, 5.638), (-0.2357, 16.76, 5.638), (0.2215, 16.76, 5.638), (-0.2357, 17.08, 5.638), (0.2215, 17.08, 5.638), (-0.2357, 16.92, 5.638), (0.2215, 16.92, 5.638), (-0.2357, 16.92, 6.827), (0.2215, 16.92, 6.827), (-0.2357, 16.76, 6.827), (0.2215, 16.76, 6.827), (-0.2357, 17.08, 6.827), (0.2215, 17.08, 6.827)], [], [(84, 2, 8, 87), (136, 132, 7, 66), (193, 177, 5, 67), (128, 123, 1, 64), (199, 185, 4, 133), (196, 184, 1, 123), (202, 11, 15, 203), (64, 1, 10, 68), (200, 3, 11, 202), (176, 0, 9, 178), (88, 12, 20, 89), (178, 9, 13, 179), (87, 8, 12, 88), (68, 10, 14, 70), (90, 16, 24, 91), (70, 14, 22, 72), (203, 15, 23, 204), (179, 13, 21, 180), (213, 16, 20, 212), (101, 17, 21, 100), (189, 18, 22, 188), (75, 19, 23, 73), (206, 27, 31, 207), (74, 18, 26, 76), (205, 19, 27, 206), (181, 17, 25, 182), (217, 207, 31, 79), (182, 25, 29, 183), (91, 24, 28, 92), (76, 26, 30, 78), (150, 44, 46, 151), (192, 191, 47, 80), (149, 42, 44, 150), (189, 43, 45, 190), (190, 45, 47, 191), (157, 43, 41, 156), (181, 42, 40, 180), (147, 38, 40, 148), (187, 39, 41, 188), (146, 36, 38, 147), (144, 32, 36, 146), (184, 33, 37, 186), (186, 37, 39, 187), (173, 152, 33, 124), (175, 153, 34, 140), (161, 145, 35, 81), (216, 209, 57, 82), (223, 201, 49, 141), (220, 200, 48, 127), (208, 56, 58, 210), (210, 58, 59, 211), (211, 59, 60, 212), (205, 53, 52, 204), (213, 61, 62, 214), (214, 62, 63, 215), (160, 159, 55, 83), (157, 53, 54, 158), (158, 54, 55, 159), (149, 61, 60, 148), (155, 51, 52, 156), (152, 48, 50, 154), (154, 50, 51, 155), (163, 160, 83, 96), (219, 216, 82, 95), (162, 95, 111, 165), (195, 192, 80, 93), (102, 76, 78, 103), (27, 77, 79, 31), (218, 217, 79, 92), (101, 74, 76, 102), (90, 75, 73, 89), (18, 74, 72, 22), (99, 70, 72, 100), (19, 75, 77, 27), (98, 68, 70, 99), (11, 69, 71, 15), (15, 71, 73, 23), (97, 64, 68, 98), (131, 128, 64, 97), (194, 193, 67, 86), (137, 136, 66, 85), (3, 65, 69, 11), (138, 137, 85, 6), (185, 194, 86, 4), (122, 131, 97, 0), (0, 97, 98, 9), (9, 98, 99, 13), (13, 99, 100, 21), (16, 90, 89, 20), (17, 101, 102, 25), (215, 218, 92, 28), (25, 102, 103, 29), (183, 195, 93, 46), (153, 162, 94, 34), (201, 219, 95, 49), (151, 163, 96, 63), (77, 91, 92, 79), (74, 101, 100, 72), (75, 90, 91, 77), (69, 87, 88, 71), (71, 88, 89, 73), (65, 84, 87, 69), (105, 106, 114, 113), (81, 94, 110, 109), (161, 81, 109, 164), (95, 82, 108, 111), (166, 104, 108, 164), (106, 105, 109, 110), (104, 107, 111, 108), (167, 106, 110, 165), (115, 112, 116, 119), (107, 104, 112, 115), (166, 105, 113, 168), (167, 107, 115, 169), (171, 170, 117, 118), (168, 113, 117, 170), (169, 115, 119, 171), (113, 114, 118, 117), (133, 143, 131, 122), (2, 84, 130, 120), (84, 65, 129, 130), (143, 142, 128, 131), (127, 173, 236, 235), (208, 221, 126, 56), (144, 172, 125, 32), (173, 124, 237, 236), (198, 196, 123, 139), (176, 197, 122, 0), (142, 139, 123, 128), (65, 3, 121, 129), (67, 5, 139, 142), (177, 198, 139, 5), (145, 174, 134, 35), (209, 222, 135, 57), (86, 67, 142, 143), (4, 86, 143, 133), (120, 130, 137, 138), (130, 129, 136, 137), (221, 223, 141, 126), (172, 175, 140, 125), (197, 199, 133, 122), (129, 121, 132, 136), (126, 141, 175, 172), (57, 135, 174, 145), (135, 222, 240, 229), (56, 126, 172, 144), (114, 169, 171, 118), (112, 168, 170, 116), (119, 116, 170, 171), (106, 167, 169, 114), (104, 166, 168, 112), (107, 167, 165, 111), (105, 166, 164, 109), (82, 161, 164, 108), (46, 93, 163, 151), (49, 95, 162, 153), (94, 162, 165, 110), (93, 80, 160, 163), (37, 154, 155, 39), (33, 152, 154, 37), (39, 155, 156, 41), (42, 149, 148, 40), (45, 158, 159, 47), (43, 157, 158, 45), (80, 47, 159, 160), (82, 57, 145, 161), (141, 49, 153, 175), (127, 48, 152, 173), (56, 144, 146, 58), (58, 146, 147, 59), (59, 147, 148, 60), (53, 157, 156, 52), (61, 149, 150, 62), (62, 150, 151, 63), (125, 140, 199, 197), (35, 134, 198, 177), (32, 125, 197, 176), (198, 134, 239, 243), (29, 103, 195, 183), (34, 94, 194, 185), (94, 81, 193, 194), (103, 78, 192, 195), (10, 186, 187, 14), (1, 184, 186, 10), (14, 187, 188, 22), (17, 181, 180, 21), (26, 190, 191, 30), (18, 189, 190, 26), (78, 30, 191, 192), (44, 182, 183, 46), (42, 181, 182, 44), (43, 189, 188, 41), (38, 179, 180, 40), (36, 178, 179, 38), (32, 176, 178, 36), (124, 33, 184, 196), (140, 34, 185, 199), (81, 35, 177, 193), (120, 138, 223, 221), (7, 132, 222, 209), (2, 120, 221, 208), (132, 121, 220, 222), (6, 85, 219, 201), (63, 96, 218, 215), (96, 83, 217, 218), (85, 66, 216, 219), (24, 214, 215, 28), (16, 213, 214, 24), (19, 205, 204, 23), (12, 211, 212, 20), (8, 210, 211, 12), (2, 208, 210, 8), (121, 3, 200, 220), (138, 6, 201, 223), (66, 7, 209, 216), (83, 55, 207, 217), (53, 205, 206, 54), (54, 206, 207, 55), (61, 213, 212, 60), (51, 203, 204, 52), (48, 200, 202, 50), (50, 202, 203, 51), (233, 228, 245, 263), (224, 225, 246, 254), (241, 231, 260, 247), (227, 232, 262, 257), (220, 127, 235, 234), (124, 196, 242, 237), (196, 198, 243, 242), (174, 135, 229, 238), (222, 220, 234, 240), (134, 174, 238, 239), (225, 224, 234, 235), (227, 226, 236, 237), (230, 228, 239, 238), (231, 241, 229, 240), (226, 225, 235, 236), (241, 230, 238, 229), (232, 227, 237, 242), (228, 233, 243, 239), (233, 232, 242, 243), (224, 231, 240, 234), (251, 250, 266, 267), (255, 268, 270, 278), (261, 255, 278, 279), (265, 264, 252, 253), (225, 226, 248, 246), (226, 227, 257, 248), (232, 233, 263, 262), (230, 241, 247, 249), (228, 230, 249, 245), (231, 224, 254, 260), (266, 250, 254, 246), (264, 256, 248, 257), (258, 265, 245, 249), (251, 267, 247, 260), (256, 266, 246, 248), (267, 258, 249, 247), (252, 264, 257, 262), (265, 253, 263, 245), (253, 252, 262, 263), (250, 251, 260, 254), (259, 244, 264, 265), (255, 261, 267, 266), (244, 268, 256, 264), (269, 259, 265, 258), (268, 255, 266, 256), (261, 269, 258, 267), (272, 273, 289, 288), (280, 272, 288, 282), (268, 244, 276, 270), (244, 259, 277, 276), (269, 261, 279, 271), (259, 269, 271, 277), (273, 272, 276, 277), (274, 275, 279, 278), (272, 280, 270, 276), (281, 273, 277, 271), (280, 274, 278, 270), (275, 281, 271, 279), (287, 286, 304, 305), (285, 299, 301, 303), (281, 275, 291, 283), (273, 281, 283, 289), (275, 274, 290, 291), (274, 280, 282, 290), (295, 294, 288, 289), (296, 297, 291, 290), (294, 292, 282, 288), (293, 295, 289, 283), (292, 296, 290, 282), (297, 293, 283, 291), (285, 284, 294, 295), (286, 287, 297, 296), (284, 298, 292, 294), (299, 285, 295, 293), (298, 286, 296, 292), (287, 299, 293, 297), (301, 300, 302, 303), (305, 304, 300, 301), (286, 298, 300, 304), (298, 284, 302, 300), (284, 285, 303, 302), (299, 287, 305, 301)])
_uv = me_cube_008.uv_layers.new(name='UVMap')
_uv.uv.foreach_set('vector', [0.4375, 0.25, 0.375, 0.25, 0.375, 0.25, 0.4375, 0.25, 0.5, 0.4375, 0.625, 0.4375, 0.625, 0.5, 0.5, 0.5, 0.5, 0.6875, 0.625, 0.6875, 0.625, 0.75, 0.5, 0.75, 0.5, 0.875, 0.625, 0.875, 0.625, 1.0, 0.5, 1.0, 0.3125, 0.6875, 0.375, 0.6875, 0.375, 0.75, 0.3125, 0.75, 0.75, 0.6875, 0.875, 0.6875, 0.875, 0.75, 0.75, 0.75, 0.875, 0.5312, 0.875, 0.5, 0.875, 0.5, 0.875, 0.5312, 0.5, 1.0, 0.625, 1.0, 0.625, 1.0, 0.5, 1.0, 0.875, 0.5312, 0.875, 0.5, 0.875, 0.5, 0.875, 0.5312, 0.125, 0.6875, 0.125, 0.75, 0.125, 0.75, 0.125, 0.6875, 0.4375, 0.25, 0.375, 0.25, 0.375, 0.25, 0.4375, 0.25, 0.125, 0.6875, 0.125, 0.75, 0.125, 0.75, 0.125, 0.6875, 0.4375, 0.25, 0.375, 0.25, 0.375, 0.25, 0.4375, 0.25, 0.5, 1.0, 0.625, 1.0, 0.625, 1.0, 0.5, 1.0, 0.4528, 0.2194, 0.4056, 0.2194, 0.4056, 0.2194, 0.4528, 0.2194, 0.5, 1.0, 0.625, 1.0, 0.625, 1.0, 0.5, 1.0, 0.875, 0.5312, 0.875, 0.5, 0.875, 0.5, 0.875, 0.5312, 0.125, 0.6875, 0.125, 0.75, 0.125, 0.75, 0.125, 0.6875, 0.4056, 0.1958, 0.4056, 0.2194, 0.375, 0.25, 0.375, 0.2188, 0.4528, 0.03056, 0.4056, 0.03056, 0.375, 0.0, 0.4375, 0.0, 0.5944, 0.07778, 0.5944, 0.03056, 0.625, 0.0, 0.625, 0.0625, 0.5, 0.2194, 0.5944, 0.2194, 0.625, 0.25, 0.5, 0.25, 0.5944, 0.1958, 0.5944, 0.2194, 0.5944, 0.2194, 0.5944, 0.1958, 0.5, 0.03056, 0.5944, 0.03056, 0.5944, 0.03056, 0.5, 0.03056, 0.5944, 0.1958, 0.5944, 0.2194, 0.5944, 0.2194, 0.5944, 0.1958, 0.4056, 0.07778, 0.4056, 0.03056, 0.4056, 0.03056, 0.4056, 0.07778, 0.5, 0.1958, 0.5944, 0.1958, 0.5944, 0.2194, 0.5, 0.2194, 0.4056, 0.07778, 0.4056, 0.03056, 0.4056, 0.03056, 0.4056, 0.07778, 0.4528, 0.2194, 0.4056, 0.2194, 0.4056, 0.2194, 0.4528, 0.2194, 0.5, 0.03056, 0.5944, 0.03056, 0.5944, 0.03056, 0.5, 0.03056, 0.4056, 0.1486, 0.4056, 0.125, 0.4056, 0.125, 0.4056, 0.1486, 0.5, 0.07778, 0.5944, 0.07778, 0.5944, 0.125, 0.5, 0.125, 0.4056, 0.1486, 0.4056, 0.125, 0.4056, 0.125, 0.4056, 0.1486, 0.5944, 0.07778, 0.5944, 0.125, 0.5944, 0.125, 0.5944, 0.07778, 0.5944, 0.07778, 0.5944, 0.125, 0.5944, 0.125, 0.5944, 0.07778, 0.5944, 0.1486, 0.5944, 0.125, 0.625, 0.125, 0.625, 0.1562, 0.4056, 0.07778, 0.4056, 0.125, 0.375, 0.125, 0.375, 0.0625, 0.125, 0.5938, 0.125, 0.625, 0.125, 0.625, 0.125, 0.5938, 0.875, 0.6875, 0.875, 0.625, 0.875, 0.625, 0.875, 0.6875, 0.125, 0.5938, 0.125, 0.625, 0.125, 0.625, 0.125, 0.5938, 0.125, 0.5938, 0.125, 0.625, 0.125, 0.625, 0.125, 0.5938, 0.875, 0.6875, 0.875, 0.625, 0.875, 0.625, 0.875, 0.6875, 0.875, 0.6875, 0.875, 0.625, 0.875, 0.625, 0.875, 0.6875, 0.75, 0.5938, 0.875, 0.5938, 0.875, 0.625, 0.75, 0.625, 0.3125, 0.5938, 0.375, 0.5938, 0.375, 0.625, 0.3125, 0.625, 0.5, 0.5938, 0.625, 0.5938, 0.625, 0.625, 0.5, 0.625, 0.5, 0.5312, 0.625, 0.5312, 0.625, 0.5625, 0.5, 0.5625, 0.3125, 0.5312, 0.375, 0.5312, 0.375, 0.5625, 0.3125, 0.5625, 0.75, 0.5312, 0.875, 0.5312, 0.875, 0.5625, 0.75, 0.5625, 0.125, 0.5312, 0.125, 0.5625, 0.125, 0.5625, 0.125, 0.5312, 0.125, 0.5312, 0.125, 0.5625, 0.125, 0.5625, 0.125, 0.5312, 0.125, 0.5312, 0.125, 0.5625, 0.125, 0.5625, 0.125, 0.5312, 0.5944, 0.1958, 0.5944, 0.1722, 0.625, 0.1875, 0.625, 0.2188, 0.4056, 0.1958, 0.4056, 0.1722, 0.4056, 0.1722, 0.4056, 0.1958, 0.4056, 0.1958, 0.4056, 0.1722, 0.4056, 0.1722, 0.4056, 0.1958, 0.5, 0.1486, 0.5944, 0.1486, 0.5944, 0.1722, 0.5, 0.1722, 0.5944, 0.1486, 0.5944, 0.1722, 0.5944, 0.1722, 0.5944, 0.1486, 0.5944, 0.1486, 0.5944, 0.1722, 0.5944, 0.1722, 0.5944, 0.1486, 0.4056, 0.1486, 0.4056, 0.1722, 0.375, 0.1875, 0.375, 0.1562, 0.875, 0.5938, 0.875, 0.5625, 0.875, 0.5625, 0.875, 0.5938, 0.875, 0.5938, 0.875, 0.5625, 0.875, 0.5625, 0.875, 0.5938, 0.875, 0.5938, 0.875, 0.5625, 0.875, 0.5625, 0.875, 0.5938, 0.4528, 0.1486, 0.5, 0.1486, 0.5, 0.1722, 0.4528, 0.1722, 0.4375, 0.5312, 0.5, 0.5312, 0.5, 0.5625, 0.4375, 0.5625, 0.4375, 0.5938, 0.4375, 0.5625, 0.4375, 0.5625, 0.4375, 0.5938, 0.4528, 0.07778, 0.5, 0.07778, 0.5, 0.125, 0.4528, 0.125, 0.4528, 0.03056, 0.5, 0.03056, 0.5, 0.03056, 0.4528, 0.03056, 0.5944, 0.2194, 0.5, 0.2194, 0.5, 0.2194, 0.5944, 0.2194, 0.4528, 0.1958, 0.5, 0.1958, 0.5, 0.2194, 0.4528, 0.2194, 0.4528, 0.03056, 0.5, 0.03056, 0.5, 0.03056, 0.4528, 0.03056, 0.4528, 0.2194, 0.5, 0.2194, 0.5, 0.25, 0.4375, 0.25, 0.5944, 0.03056, 0.5, 0.03056, 0.5, 0.0, 0.625, 0.0, 0.4375, 1.0, 0.5, 1.0, 0.5, 1.0, 0.4375, 1.0, 0.5944, 0.2194, 0.5, 0.2194, 0.5, 0.2194, 0.5944, 0.2194, 0.4375, 1.0, 0.5, 1.0, 0.5, 1.0, 0.4375, 1.0, 0.625, 0.25, 0.5, 0.25, 0.5, 0.25, 0.625, 0.25, 0.625, 0.25, 0.5, 0.25, 0.5, 0.25, 0.625, 0.25, 0.4375, 1.0, 0.5, 1.0, 0.5, 1.0, 0.4375, 1.0, 0.4375, 0.875, 0.5, 0.875, 0.5, 1.0, 0.4375, 1.0, 0.4375, 0.6875, 0.5, 0.6875, 0.5, 0.75, 0.4375, 0.75, 0.4375, 0.4375, 0.5, 0.4375, 0.5, 0.5, 0.4375, 0.5, 0.625, 0.25, 0.5, 0.25, 0.5, 0.25, 0.625, 0.25, 0.375, 0.4375, 0.4375, 0.4375, 0.4375, 0.5, 0.375, 0.5, 0.375, 0.6875, 0.4375, 0.6875, 0.4375, 0.75, 0.375, 0.75, 0.375, 0.875, 0.4375, 0.875, 0.4375, 1.0, 0.375, 1.0, 0.375, 1.0, 0.4375, 1.0, 0.4375, 1.0, 0.375, 1.0, 0.375, 1.0, 0.4375, 1.0, 0.4375, 1.0, 0.375, 1.0, 0.375, 1.0, 0.4375, 1.0, 0.4375, 1.0, 0.375, 1.0, 0.4056, 0.2194, 0.4528, 0.2194, 0.4375, 0.25, 0.375, 0.25, 0.4056, 0.03056, 0.4528, 0.03056, 0.4528, 0.03056, 0.4056, 0.03056, 0.4056, 0.1958, 0.4528, 0.1958, 0.4528, 0.2194, 0.4056, 0.2194, 0.4056, 0.03056, 0.4528, 0.03056, 0.4528, 0.03056, 0.4056, 0.03056, 0.4056, 0.07778, 0.4528, 0.07778, 0.4528, 0.125, 0.4056, 0.125, 0.375, 0.5938, 0.4375, 0.5938, 0.4375, 0.625, 0.375, 0.625, 0.375, 0.5312, 0.4375, 0.5312, 0.4375, 0.5625, 0.375, 0.5625, 0.4056, 0.1486, 0.4528, 0.1486, 0.4528, 0.1722, 0.4056, 0.1722, 0.5, 0.2194, 0.4528, 0.2194, 0.4528, 0.2194, 0.5, 0.2194, 0.5, 0.03056, 0.4528, 0.03056, 0.4375, 0.0, 0.5, 0.0, 0.5, 0.2194, 0.4528, 0.2194, 0.4528, 0.2194, 0.5, 0.2194, 0.5, 0.25, 0.4375, 0.25, 0.4375, 0.25, 0.5, 0.25, 0.5, 0.25, 0.4375, 0.25, 0.4375, 0.25, 0.5, 0.25, 0.5, 0.25, 0.4375, 0.25, 0.4375, 0.25, 0.5, 0.25, 0.4833, 0.6085, 0.4542, 0.6085, 0.4542, 0.6085, 0.4833, 0.6085, 0.5, 0.625, 0.4375, 0.625, 0.4375, 0.625, 0.5, 0.625, 0.5, 0.5938, 0.5, 0.625, 0.5, 0.625, 0.5, 0.5938, 0.4375, 0.5625, 0.5, 0.5625, 0.5, 0.5625, 0.4375, 0.5625, 0.4833, 0.5938, 0.4833, 0.579, 0.5, 0.5625, 0.5, 0.5938, 0.4542, 0.6085, 0.4833, 0.6085, 0.5, 0.625, 0.4375, 0.625, 0.4833, 0.579, 0.4542, 0.579, 0.4375, 0.5625, 0.5, 0.5625, 0.4542, 0.5937, 0.4542, 0.6085, 0.4375, 0.625, 0.4375, 0.5938, 0.4542, 0.579, 0.4833, 0.579, 0.4833, 0.579, 0.4542, 0.579, 0.4542, 0.579, 0.4833, 0.579, 0.4833, 0.579, 0.4542, 0.579, 0.4833, 0.5938, 0.4833, 0.6085, 0.4833, 0.6085, 0.4833, 0.5938, 0.4542, 0.5937, 0.4542, 0.579, 0.4542, 0.579, 0.4542, 0.5937, 0.4542, 0.5937, 0.4833, 0.5938, 0.4833, 0.6085, 0.4542, 0.6085, 0.4833, 0.5938, 0.4833, 0.6085, 0.4833, 0.6085, 0.4833, 0.5938, 0.4542, 0.5937, 0.4542, 0.579, 0.4542, 0.579, 0.4542, 0.5937, 0.4833, 0.6085, 0.4542, 0.6085, 0.4542, 0.6085, 0.4833, 0.6085, 0.375, 0.8125, 0.4375, 0.8125, 0.4375, 0.875, 0.375, 0.875, 0.375, 0.25, 0.4375, 0.25, 0.4375, 0.375, 0.375, 0.375, 0.4375, 0.25, 0.5, 0.25, 0.5, 0.375, 0.4375, 0.375, 0.4375, 0.8125, 0.5, 0.8125, 0.5, 0.875, 0.4375, 0.875, 0.75, 0.5625, 0.75, 0.5938, 0.75, 0.5938, 0.75, 0.5625, 0.125, 0.5312, 0.25, 0.5312, 0.25, 0.5625, 0.125, 0.5625, 0.125, 0.5938, 0.25, 0.5938, 0.25, 0.625, 0.125, 0.625, 0.75, 0.5938, 0.75, 0.625, 0.75, 0.625, 0.75, 0.5938, 0.6875, 0.6875, 0.75, 0.6875, 0.75, 0.75, 0.6875, 0.75, 0.125, 0.6875, 0.25, 0.6875, 0.25, 0.75, 0.125, 0.75, 0.5, 0.8125, 0.625, 0.8125, 0.625, 0.875, 0.5, 0.875, 0.5, 0.25, 0.625, 0.25, 0.625, 0.375, 0.5, 0.375, 0.5, 0.75, 0.625, 0.75, 0.625, 0.8125, 0.5, 0.8125, 0.625, 0.6875, 0.6875, 0.6875, 0.6875, 0.75, 0.625, 0.75, 0.625, 0.5938, 0.6875, 0.5938, 0.6875, 0.625, 0.625, 0.625, 0.625, 0.5312, 0.6875, 0.5312, 0.6875, 0.5625, 0.625, 0.5625, 0.4375, 0.75, 0.5, 0.75, 0.5, 0.8125, 0.4375, 0.8125, 0.375, 0.75, 0.4375, 0.75, 0.4375, 0.8125, 0.375, 0.8125, 0.375, 0.375, 0.4375, 0.375, 0.4375, 0.4375, 0.375, 0.4375, 0.4375, 0.375, 0.5, 0.375, 0.5, 0.4375, 0.4375, 0.4375, 0.25, 0.5312, 0.3125, 0.5312, 0.3125, 0.5625, 0.25, 0.5625, 0.25, 0.5938, 0.3125, 0.5938, 0.3125, 0.625, 0.25, 0.625, 0.25, 0.6875, 0.3125, 0.6875, 0.3125, 0.75, 0.25, 0.75, 0.5, 0.375, 0.625, 0.375, 0.625, 0.4375, 0.5, 0.4375, 0.25, 0.5625, 0.3125, 0.5625, 0.3125, 0.5938, 0.25, 0.5938, 0.625, 0.5625, 0.6875, 0.5625, 0.6875, 0.5938, 0.625, 0.5938, 0.6875, 0.5625, 0.6875, 0.5312, 0.6875, 0.5312, 0.6875, 0.5625, 0.125, 0.5625, 0.25, 0.5625, 0.25, 0.5938, 0.125, 0.5938, 0.4542, 0.6085, 0.4542, 0.5937, 0.4542, 0.5937, 0.4542, 0.6085, 0.4833, 0.579, 0.4833, 0.5938, 0.4833, 0.5938, 0.4833, 0.579, 0.4542, 0.579, 0.4833, 0.579, 0.4833, 0.5938, 0.4542, 0.5937, 0.4542, 0.6085, 0.4542, 0.5937, 0.4542, 0.5937, 0.4542, 0.6085, 0.4833, 0.579, 0.4833, 0.5938, 0.4833, 0.5938, 0.4833, 0.579, 0.4542, 0.579, 0.4542, 0.5937, 0.4375, 0.5938, 0.4375, 0.5625, 0.4833, 0.6085, 0.4833, 0.5938, 0.5, 0.5938, 0.5, 0.625, 0.5, 0.5625, 0.5, 0.5938, 0.5, 0.5938, 0.5, 0.5625, 0.4056, 0.125, 0.4528, 0.125, 0.4528, 0.1486, 0.4056, 0.1486, 0.375, 0.5625, 0.4375, 0.5625, 0.4375, 0.5938, 0.375, 0.5938, 0.4375, 0.625, 0.4375, 0.5938, 0.4375, 0.5938, 0.4375, 0.625, 0.4528, 0.125, 0.5, 0.125, 0.5, 0.1486, 0.4528, 0.1486, 0.875, 0.625, 0.875, 0.5938, 0.875, 0.5938, 0.875, 0.625, 0.875, 0.625, 0.875, 0.5938, 0.875, 0.5938, 0.875, 0.625, 0.875, 0.625, 0.875, 0.5938, 0.875, 0.5938, 0.875, 0.625, 0.4056, 0.125, 0.4056, 0.1486, 0.375, 0.1562, 0.375, 0.125, 0.5944, 0.125, 0.5944, 0.1486, 0.5944, 0.1486, 0.5944, 0.125, 0.5944, 0.125, 0.5944, 0.1486, 0.5944, 0.1486, 0.5944, 0.125, 0.5, 0.125, 0.5944, 0.125, 0.5944, 0.1486, 0.5, 0.1486, 0.5, 0.5625, 0.625, 0.5625, 0.625, 0.5938, 0.5, 0.5938, 0.3125, 0.5625, 0.375, 0.5625, 0.375, 0.5938, 0.3125, 0.5938, 0.75, 0.5625, 0.875, 0.5625, 0.875, 0.5938, 0.75, 0.5938, 0.125, 0.5625, 0.125, 0.5938, 0.125, 0.5938, 0.125, 0.5625, 0.125, 0.5625, 0.125, 0.5938, 0.125, 0.5938, 0.125, 0.5625, 0.125, 0.5625, 0.125, 0.5938, 0.125, 0.5938, 0.125, 0.5625, 0.5944, 0.1722, 0.5944, 0.1486, 0.625, 0.1562, 0.625, 0.1875, 0.4056, 0.1722, 0.4056, 0.1486, 0.4056, 0.1486, 0.4056, 0.1722, 0.4056, 0.1722, 0.4056, 0.1486, 0.4056, 0.1486, 0.4056, 0.1722, 0.25, 0.625, 0.3125, 0.625, 0.3125, 0.6875, 0.25, 0.6875, 0.625, 0.625, 0.6875, 0.625, 0.6875, 0.6875, 0.625, 0.6875, 0.125, 0.625, 0.25, 0.625, 0.25, 0.6875, 0.125, 0.6875, 0.6875, 0.6875, 0.6875, 0.625, 0.6875, 0.625, 0.6875, 0.6875, 0.4056, 0.03056, 0.4528, 0.03056, 0.4528, 0.07778, 0.4056, 0.07778, 0.375, 0.625, 0.4375, 0.625, 0.4375, 0.6875, 0.375, 0.6875, 0.4375, 0.625, 0.5, 0.625, 0.5, 0.6875, 0.4375, 0.6875, 0.4528, 0.03056, 0.5, 0.03056, 0.5, 0.07778, 0.4528, 0.07778, 0.875, 0.75, 0.875, 0.6875, 0.875, 0.6875, 0.875, 0.75, 0.875, 0.75, 0.875, 0.6875, 0.875, 0.6875, 0.875, 0.75, 0.875, 0.75, 0.875, 0.6875, 0.875, 0.6875, 0.875, 0.75, 0.4056, 0.03056, 0.4056, 0.07778, 0.375, 0.0625, 0.375, 0.0, 0.5944, 0.03056, 0.5944, 0.07778, 0.5944, 0.07778, 0.5944, 0.03056, 0.5944, 0.03056, 0.5944, 0.07778, 0.5944, 0.07778, 0.5944, 0.03056, 0.5, 0.03056, 0.5944, 0.03056, 0.5944, 0.07778, 0.5, 0.07778, 0.4056, 0.125, 0.4056, 0.07778, 0.4056, 0.07778, 0.4056, 0.125, 0.4056, 0.125, 0.4056, 0.07778, 0.4056, 0.07778, 0.4056, 0.125, 0.5944, 0.125, 0.5944, 0.07778, 0.625, 0.0625, 0.625, 0.125, 0.125, 0.625, 0.125, 0.6875, 0.125, 0.6875, 0.125, 0.625, 0.125, 0.625, 0.125, 0.6875, 0.125, 0.6875, 0.125, 0.625, 0.125, 0.625, 0.125, 0.6875, 0.125, 0.6875, 0.125, 0.625, 0.75, 0.625, 0.875, 0.625, 0.875, 0.6875, 0.75, 0.6875, 0.3125, 0.625, 0.375, 0.625, 0.375, 0.6875, 0.3125, 0.6875, 0.5, 0.625, 0.625, 0.625, 0.625, 0.6875, 0.5, 0.6875, 0.25, 0.5, 0.3125, 0.5, 0.3125, 0.5312, 0.25, 0.5312, 0.625, 0.5, 0.6875, 0.5, 0.6875, 0.5312, 0.625, 0.5312, 0.125, 0.5, 0.25, 0.5, 0.25, 0.5312, 0.125, 0.5312, 0.6875, 0.5, 0.75, 0.5, 0.75, 0.5312, 0.6875, 0.5312, 0.375, 0.5, 0.4375, 0.5, 0.4375, 0.5312, 0.375, 0.5312, 0.4056, 0.1722, 0.4528, 0.1722, 0.4528, 0.1958, 0.4056, 0.1958, 0.4528, 0.1722, 0.5, 0.1722, 0.5, 0.1958, 0.4528, 0.1958, 0.4375, 0.5, 0.5, 0.5, 0.5, 0.5312, 0.4375, 0.5312, 0.4056, 0.2194, 0.4056, 0.1958, 0.4056, 0.1958, 0.4056, 0.2194, 0.4056, 0.2194, 0.4056, 0.1958, 0.4056, 0.1958, 0.4056, 0.2194, 0.5944, 0.2194, 0.5944, 0.1958, 0.625, 0.2188, 0.625, 0.25, 0.125, 0.5, 0.125, 0.5312, 0.125, 0.5312, 0.125, 0.5, 0.125, 0.5, 0.125, 0.5312, 0.125, 0.5312, 0.125, 0.5, 0.125, 0.5, 0.125, 0.5312, 0.125, 0.5312, 0.125, 0.5, 0.75, 0.5, 0.875, 0.5, 0.875, 0.5312, 0.75, 0.5312, 0.3125, 0.5, 0.375, 0.5, 0.375, 0.5312, 0.3125, 0.5312, 0.5, 0.5, 0.625, 0.5, 0.625, 0.5312, 0.5, 0.5312, 0.5, 0.1722, 0.5944, 0.1722, 0.5944, 0.1958, 0.5, 0.1958, 0.5944, 0.1722, 0.5944, 0.1958, 0.5944, 0.1958, 0.5944, 0.1722, 0.5944, 0.1722, 0.5944, 0.1958, 0.5944, 0.1958, 0.5944, 0.1722, 0.4056, 0.1722, 0.4056, 0.1958, 0.375, 0.2188, 0.375, 0.1875, 0.875, 0.5625, 0.875, 0.5312, 0.875, 0.5312, 0.875, 0.5625, 0.875, 0.5625, 0.875, 0.5312, 0.875, 0.5312, 0.875, 0.5625, 0.875, 0.5625, 0.875, 0.5312, 0.875, 0.5312, 0.875, 0.5625, 0.694, 0.6386, 0.694, 0.625, 0.694, 0.625, 0.694, 0.6386, 0.7435, 0.5535, 0.7435, 0.5625, 0.7435, 0.5625, 0.7435, 0.5535, 0.694, 0.5625, 0.694, 0.5535, 0.694, 0.5535, 0.694, 0.5625, 0.7435, 0.625, 0.7435, 0.6386, 0.7435, 0.6386, 0.7435, 0.625, 0.75, 0.5312, 0.75, 0.5625, 0.75, 0.5625, 0.75, 0.5312, 0.75, 0.625, 0.75, 0.6875, 0.75, 0.6875, 0.75, 0.625, 0.75, 0.6875, 0.6875, 0.6875, 0.6875, 0.6875, 0.75, 0.6875, 0.6875, 0.5938, 0.6875, 0.5625, 0.6875, 0.5625, 0.6875, 0.5938, 0.6875, 0.5312, 0.75, 0.5312, 0.75, 0.5312, 0.6875, 0.5312, 0.6875, 0.625, 0.6875, 0.5938, 0.6875, 0.5938, 0.6875, 0.625, 0.7435, 0.5625, 0.7435, 0.5535, 0.75, 0.5312, 0.75, 0.5625, 0.7435, 0.625, 0.7435, 0.5938, 0.75, 0.5938, 0.75, 0.625, 0.694, 0.5938, 0.694, 0.625, 0.6875, 0.625, 0.6875, 0.5938, 0.694, 0.5535, 0.694, 0.5625, 0.6875, 0.5625, 0.6875, 0.5312, 0.7435, 0.5938, 0.7435, 0.5625, 0.75, 0.5625, 0.75, 0.5938, 0.694, 0.5625, 0.694, 0.5938, 0.6875, 0.5938, 0.6875, 0.5625, 0.7435, 0.6386, 0.7435, 0.625, 0.75, 0.625, 0.75, 0.6875, 0.694, 0.625, 0.694, 0.6386, 0.6875, 0.6875, 0.6875, 0.625, 0.694, 0.6386, 0.7435, 0.6386, 0.75, 0.6875, 0.6875, 0.6875, 0.7435, 0.5535, 0.694, 0.5535, 0.6875, 0.5312, 0.75, 0.5312, 0.694, 0.5535, 0.7435, 0.5535, 0.7435, 0.5625, 0.694, 0.5625, 0.738, 0.5702, 0.738, 0.5938, 0.738, 0.5938, 0.738, 0.5702, 0.6995, 0.5702, 0.738, 0.5702, 0.738, 0.5702, 0.6995, 0.5702, 0.694, 0.625, 0.7435, 0.625, 0.7435, 0.6386, 0.694, 0.6386, 0.7435, 0.5625, 0.7435, 0.5938, 0.7435, 0.5938, 0.7435, 0.5625, 0.7435, 0.5938, 0.7435, 0.625, 0.7435, 0.625, 0.7435, 0.5938, 0.7435, 0.6386, 0.694, 0.6386, 0.694, 0.6386, 0.7435, 0.6386, 0.694, 0.5938, 0.694, 0.5625, 0.694, 0.5625, 0.694, 0.5938, 0.694, 0.625, 0.694, 0.5938, 0.694, 0.5938, 0.694, 0.625, 0.694, 0.5535, 0.7435, 0.5535, 0.7435, 0.5535, 0.694, 0.5535, 0.7435, 0.5625, 0.7435, 0.5535, 0.7435, 0.5535, 0.7435, 0.5625, 0.7435, 0.625, 0.7435, 0.5938, 0.7435, 0.5938, 0.7435, 0.625, 0.694, 0.5938, 0.694, 0.625, 0.694, 0.625, 0.694, 0.5938, 0.694, 0.5535, 0.694, 0.5625, 0.694, 0.5625, 0.694, 0.5535, 0.7435, 0.5938, 0.7435, 0.5625, 0.7435, 0.5625, 0.7435, 0.5938, 0.694, 0.5625, 0.694, 0.5938, 0.694, 0.5938, 0.694, 0.5625, 0.7435, 0.6386, 0.7435, 0.625, 0.7435, 0.625, 0.7435, 0.6386, 0.694, 0.625, 0.694, 0.6386, 0.694, 0.6386, 0.694, 0.625, 0.694, 0.6386, 0.7435, 0.6386, 0.7435, 0.6386, 0.694, 0.6386, 0.7435, 0.5535, 0.694, 0.5535, 0.694, 0.5535, 0.7435, 0.5535, 0.6995, 0.6173, 0.738, 0.6173, 0.7435, 0.625, 0.694, 0.625, 0.738, 0.5702, 0.6995, 0.5702, 0.694, 0.5625, 0.7435, 0.5625, 0.738, 0.6173, 0.738, 0.5938, 0.7435, 0.5938, 0.7435, 0.625, 0.6995, 0.5938, 0.6995, 0.6173, 0.694, 0.625, 0.694, 0.5938, 0.738, 0.5938, 0.738, 0.5702, 0.7435, 0.5625, 0.7435, 0.5938, 0.6995, 0.5702, 0.6995, 0.5938, 0.694, 0.5938, 0.694, 0.5625, 0.7316, 0.6082, 0.7059, 0.6082, 0.7059, 0.6082, 0.7316, 0.6082, 0.7316, 0.5938, 0.7316, 0.6082, 0.7316, 0.6082, 0.7316, 0.5938, 0.738, 0.5938, 0.738, 0.6173, 0.738, 0.6173, 0.738, 0.5938, 0.738, 0.6173, 0.6995, 0.6173, 0.6995, 0.6173, 0.738, 0.6173, 0.6995, 0.5938, 0.6995, 0.5702, 0.6995, 0.5702, 0.6995, 0.5938, 0.6995, 0.6173, 0.6995, 0.5938, 0.6995, 0.5938, 0.6995, 0.6173, 0.7059, 0.6082, 0.7316, 0.6082, 0.738, 0.6173, 0.6995, 0.6173, 0.7316, 0.5793, 0.7059, 0.5793, 0.6995, 0.5702, 0.738, 0.5702, 0.7316, 0.6082, 0.7316, 0.5938, 0.738, 0.5938, 0.738, 0.6173, 0.7059, 0.5938, 0.7059, 0.6082, 0.6995, 0.6173, 0.6995, 0.5938, 0.7316, 0.5938, 0.7316, 0.5793, 0.738, 0.5702, 0.738, 0.5938, 0.7059, 0.5793, 0.7059, 0.5938, 0.6995, 0.5938, 0.6995, 0.5702, 0.7099, 0.5849, 0.7276, 0.5849, 0.7276, 0.5849, 0.7099, 0.5849, 0.7099, 0.6026, 0.7099, 0.5938, 0.7099, 0.5938, 0.7099, 0.6026, 0.7059, 0.5938, 0.7059, 0.5793, 0.7059, 0.5793, 0.7059, 0.5938, 0.7059, 0.6082, 0.7059, 0.5938, 0.7059, 0.5938, 0.7059, 0.6082, 0.7059, 0.5793, 0.7316, 0.5793, 0.7316, 0.5793, 0.7059, 0.5793, 0.7316, 0.5793, 0.7316, 0.5938, 0.7316, 0.5938, 0.7316, 0.5793, 0.7099, 0.6026, 0.7276, 0.6026, 0.7316, 0.6082, 0.7059, 0.6082, 0.7276, 0.5849, 0.7099, 0.5849, 0.7059, 0.5793, 0.7316, 0.5793, 0.7276, 0.6026, 0.7276, 0.5938, 0.7316, 0.5938, 0.7316, 0.6082, 0.7099, 0.5938, 0.7099, 0.6026, 0.7059, 0.6082, 0.7059, 0.5938, 0.7276, 0.5938, 0.7276, 0.5849, 0.7316, 0.5793, 0.7316, 0.5938, 0.7099, 0.5849, 0.7099, 0.5938, 0.7059, 0.5938, 0.7059, 0.5793, 0.7099, 0.6026, 0.7276, 0.6026, 0.7276, 0.6026, 0.7099, 0.6026, 0.7276, 0.5849, 0.7099, 0.5849, 0.7099, 0.5849, 0.7276, 0.5849, 0.7276, 0.6026, 0.7276, 0.5938, 0.7276, 0.5938, 0.7276, 0.6026, 0.7099, 0.5938, 0.7099, 0.6026, 0.7099, 0.6026, 0.7099, 0.5938, 0.7276, 0.5938, 0.7276, 0.5849, 0.7276, 0.5849, 0.7276, 0.5938, 0.7099, 0.5849, 0.7099, 0.5938, 0.7099, 0.5938, 0.7099, 0.5849, 0.7099, 0.5938, 0.7276, 0.5938, 0.7276, 0.6026, 0.7099, 0.6026, 0.7099, 0.5849, 0.7276, 0.5849, 0.7276, 0.5938, 0.7099, 0.5938, 0.7276, 0.5849, 0.7276, 0.5938, 0.7276, 0.5938, 0.7276, 0.5849, 0.7276, 0.5938, 0.7276, 0.6026, 0.7276, 0.6026, 0.7276, 0.5938, 0.7276, 0.6026, 0.7099, 0.6026, 0.7099, 0.6026, 0.7276, 0.6026, 0.7099, 0.5938, 0.7099, 0.5849, 0.7099, 0.5849, 0.7099, 0.5938])
me_cube_008.materials.append(None)
me_cube_008.materials.append(mat_material_001)
me_cube_008.update()

# ---- objects
ob_cube_001 = bpy.data.objects.new('Cube.001', me_cube_001)
ob_cube = bpy.data.objects.new('Cube', me_cube)
ob_cube_002 = bpy.data.objects.new('Cube.002', me_cube_004)
ob_cube_003 = bpy.data.objects.new('Cube.003', me_cube_002)
ob_cube_004 = bpy.data.objects.new('Cube.004', me_cube_003)
ob_cube_005 = bpy.data.objects.new('Cube.005', me_cube_005)
ob_cube_007 = bpy.data.objects.new('Cube.007', me_cube_007)
ob_cube_006 = bpy.data.objects.new('Cube.006', me_cube_008)

# ---- transforms, parenting, visibility, modifiers, constraints
ob_cube_001.location = (0.0, -17.09, 0.0)
ob_cube_001.display_type = 'WIRE'
ob_cube_001.lineart.crease_threshold = 0.0
ob_cube.location = (14.65, 0.0, 0.0)
ob_cube.lock_rotations_4d = False
ob_cube.empty_display_type = 'ARROWS'
ob_cube.color = (1.0, 0.2551, 0.0, 1.0)
ob_cube.display_type = 'WIRE'
ob_cube.lineart.crease_threshold = 0.0
ob_cube_002.location = (0.0, 0.0, 0.0)
ob_cube_002.hide_select = True
ob_cube_002.display_type = 'WIRE'
ob_cube_002.lineart.crease_threshold = 0.0
ob_cube_003.location = (0.0, 16.93, 0.0)
ob_cube_003.display_type = 'WIRE'
ob_cube_003.lineart.crease_threshold = 0.0
ob_cube_004.location = (-0.0008753, -17.1, 0.0)
ob_cube_005.location = (14.65, -0.009566, 0.0)
ob_cube_007.location = (0.0, 0.0, 0.0229)
ob_cube_006.location = (0.0, 0.0, 0.0229)
ob_cube_006.color = (0.4479, 0.1579, 1.0, 1.0)
ob_cube_006.display_type = 'SOLID'

# ---- collection membership
col_collection_1.objects.link(ob_cube_001)
col_collection_2.objects.link(ob_cube)
col_collection_3.objects.link(ob_cube_002)
col_collection_4.objects.link(ob_cube_003)
col_collection_5.objects.link(ob_cube_004)
col_collection_5.objects.link(ob_cube_005)
col_collection_5.objects.link(ob_cube_007)
col_collection_5.objects.link(ob_cube_006)

# ---- scene / render settings (as saved in the file)
scene.frame_start = 1; scene.frame_end = 250; scene.frame_set(1)
scene.render.engine = 'BLENDER_EEVEE_NEXT'
scene.render.resolution_percentage = 50
scene.render.dither_intensity = 0.0
scene.render.motion_blur_shutter = 1.0
scene.cycles.use_denoising = False
scene.cycles.samples = 128
scene.cycles.sampling_pattern = 'TABULATED_SOBOL'
scene.cycles.light_sampling_threshold = 0.0
scene.cycles.use_adaptive_sampling = False
scene.cycles.use_light_tree = False
scene.cycles.blur_glossy = 0.0
scene.cycles.sample_clamp_indirect = 0.0
scene.view_settings.view_transform = 'Standard'
bpy.context.view_layer.update()

# ---- added for rendering (the .blend has no active camera and no usable light): camera, sun
cam_auto = bpy.data.cameras.new('AutoCamera')
cam_auto.lens = 50.0
cam_auto.sensor_width = 36.0
cam_auto.clip_end = 1000.0
ob_auto_camera = bpy.data.objects.new('AutoCamera', cam_auto)
scene.collection.objects.link(ob_auto_camera)
ob_auto_camera.location = (46.6173, -51.821, 36.2633)
ob_auto_camera.rotation_euler = (1.09748, -7.21219e-08, 0.694738)
scene.camera = ob_auto_camera
light_auto_sun = bpy.data.lights.new('AutoSun', 'SUN')
light_auto_sun.energy = 3.0
light_auto_sun.angle = 0.0523599
ob_auto_sun = bpy.data.objects.new('AutoSun', light_auto_sun)
scene.collection.objects.link(ob_auto_sun)
ob_auto_sun.rotation_euler = (0.872665, 0.174533, 0.523599)
bpy.context.view_layer.update()
